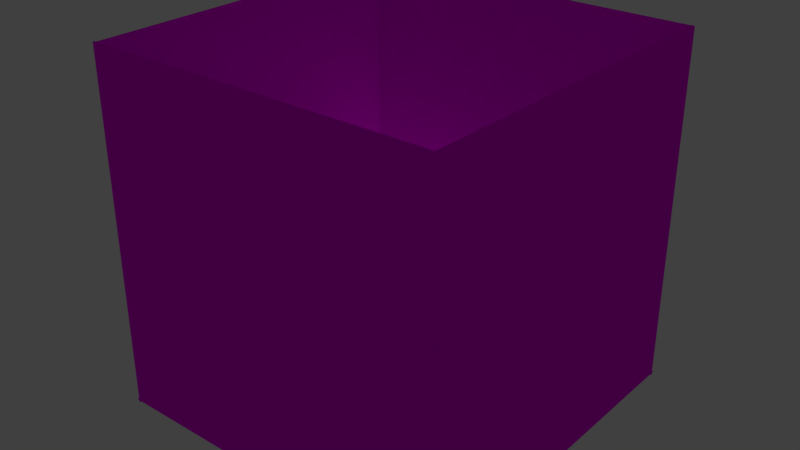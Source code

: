 # Source: mesh.blend  (saved by Blender 2.83.19; exported with 4.5.12 LTS)
import bpy
from mathutils import Matrix  # noqa: F401  (used for matrix-valued properties, if any)

bpy.ops.wm.read_factory_settings(use_empty=True)
scene = bpy.context.scene
scene.name = 'Scene'

# ---- collections
col_collection_1 = bpy.data.collections.new('Collection 1'); scene.collection.children.link(col_collection_1)

# ---- images (referenced by path relative to the original .blend; pixels are not part of the script)
import os
ASSET_DIR = os.environ.get("B2B_ASSET_DIR", "")  # directory of the original .blend (textures are referenced by path, not embedded)
HERE = os.path.dirname(os.path.abspath(__file__))  # packed textures are extracted next to this script under _unpacked/

def load_image(name, relpath, width, height, colorspace="sRGB"):
    """Load a texture the original file referenced (path relative to the .blend, or extracted next to this script)."""
    p = next((c for c in (os.path.join(HERE, relpath), os.path.join(ASSET_DIR, relpath)) if relpath and os.path.exists(c)), "")
    if p:
        img = bpy.data.images.load(p, check_existing=True)
        img.name = name
    else:  # same state as the original file: an image datablock whose file is absent (Cycles renders it pink)
        img = bpy.data.images.new(name, width, height)
        img.source = "FILE"
        img.filepath = "//" + (relpath or name)
    img.colorspace_settings.name = colorspace
    return img
img_hightech_png = load_image('hightech.png', 'hightech.png', 1024, 1024, 'sRGB')
img_mesh_png = load_image('mesh.png', 'mesh.png', 1024, 1024, 'sRGB')
img_floor_png = load_image('floor.png', 'floor.png', 1024, 1024, 'sRGB')

# ---- materials (node trees are filled in below, after node groups)
mat_othermaterial = bpy.data.materials.new('OtherMaterial')
mat_othermaterial.alpha_threshold = 0.0
mat_othermaterial.use_transparent_shadow = False
mat_othermaterial.roughness = 0.5
mat_material_001 = bpy.data.materials.new('Material.001')
mat_material_001.alpha_threshold = 0.0
mat_material_001.use_transparent_shadow = False
mat_material_001.preview_render_type = 'CUBE'
mat_material_001.roughness = 0.5
mat_floormat = bpy.data.materials.new('FloorMat')
mat_floormat.alpha_threshold = 0.0
mat_floormat.use_transparent_shadow = False
mat_floormat.preview_render_type = 'CUBE'
mat_floormat.roughness = 0.5
mat_floormat.specular_intensity = 0.0

# ---- material node trees
mat_othermaterial.use_nodes = True; mat_othermaterial.node_tree.nodes.clear()
_N = mat_othermaterial.node_tree.nodes; _L = mat_othermaterial.node_tree.links
n0 = _N.new('ShaderNodeOutputMaterial'); n0.name = 'Material Output'; n0.location = (300, 300)
n1 = _N.new('ShaderNodeBsdfPrincipled'); n1.name = 'Principled BSDF'; n1.location = (10, 300)
n1.distribution = 'GGX'
n1.subsurface_method = 'BURLEY'
n1.inputs[3].default_value = 1.45
n1.inputs[13].default_value = 0.0
n1.inputs[27].default_value = (0.0, 0.0, 0.0, 1.0)
n1.inputs[28].default_value = 1.0
n2 = _N.new('ShaderNodeTexImage'); n2.name = 'Image Texture'; n2.location = (-280, 280)
n2.image = img_hightech_png
_L.new(n1.outputs[0], n0.inputs[0])
_L.new(n2.outputs[0], n1.inputs[0])
n0.is_active_output = True
mat_material_001.use_nodes = True; mat_material_001.node_tree.nodes.clear()
_N = mat_material_001.node_tree.nodes; _L = mat_material_001.node_tree.links
n0 = _N.new('ShaderNodeOutputMaterial'); n0.name = 'Material Output'; n0.location = (300, 300)
n1 = _N.new('ShaderNodeBsdfPrincipled'); n1.name = 'Principled BSDF'; n1.location = (10, 300)
n1.distribution = 'GGX'
n1.subsurface_method = 'BURLEY'
n1.inputs[3].default_value = 1.45
n1.inputs[13].default_value = 0.0
n1.inputs[27].default_value = (0.0, 0.0, 0.0, 1.0)
n1.inputs[28].default_value = 1.0
n2 = _N.new('ShaderNodeTexImage'); n2.name = 'Image Texture'; n2.location = (-280, 280)
n2.image = img_mesh_png
_L.new(n1.outputs[0], n0.inputs[0])
_L.new(n2.outputs[0], n1.inputs[0])
n0.is_active_output = True
mat_floormat.use_nodes = True; mat_floormat.node_tree.nodes.clear()
_N = mat_floormat.node_tree.nodes; _L = mat_floormat.node_tree.links
n0 = _N.new('ShaderNodeOutputMaterial'); n0.name = 'Material Output'; n0.location = (300, 300)
n1 = _N.new('ShaderNodeBsdfPrincipled'); n1.name = 'Principled BSDF'; n1.location = (10, 300)
n1.distribution = 'GGX'
n1.subsurface_method = 'BURLEY'
n1.inputs[3].default_value = 1.45
n1.inputs[13].default_value = 0.0
n1.inputs[27].default_value = (0.0, 0.0, 0.0, 1.0)
n1.inputs[28].default_value = 1.0
n2 = _N.new('ShaderNodeTexImage'); n2.name = 'Image Texture.001'; n2.location = (-280, 280)
n2.image = img_floor_png
_L.new(n1.outputs[0], n0.inputs[0])
_L.new(n2.outputs[0], n1.inputs[0])
n0.is_active_output = True

# ---- world
world_world = bpy.data.worlds.new('World'); scene.world = world_world
world_world.color = (0.05088, 0.05088, 0.05088)
world_world.use_sun_shadow = False
world_world.sun_shadow_jitter_overblur = 0.0
world_world.cycles.sampling_method = 'MANUAL'

# ---- lights
light_point_004 = bpy.data.lights.new('Point.004', 'POINT')
light_point_004.transmission_factor = 0.0
light_point_004.energy = 1000.0
light_point_004.shadow_buffer_clip_start = 0.5
light_point_004.shadow_soft_size = 0.1
light_point_004.shadow_maximum_resolution = 0.006
light_point_004.use_absolute_resolution = True
light_point_003 = bpy.data.lights.new('Point.003', 'POINT')
light_point_003.transmission_factor = 0.0
light_point_003.energy = 100.0
light_point_003.shadow_buffer_clip_start = 0.5
light_point_003.shadow_soft_size = 0.1
light_point_003.shadow_maximum_resolution = 0.006
light_point_003.use_absolute_resolution = True
light_point_002 = bpy.data.lights.new('Point.002', 'POINT')
light_point_002.transmission_factor = 0.0
light_point_002.energy = 100.0
light_point_002.shadow_buffer_clip_start = 0.5
light_point_002.shadow_soft_size = 0.1
light_point_002.shadow_maximum_resolution = 0.006
light_point_002.use_absolute_resolution = True
light_point_001 = bpy.data.lights.new('Point.001', 'POINT')
light_point_001.transmission_factor = 0.0
light_point_001.energy = 100.0
light_point_001.shadow_buffer_clip_start = 0.5
light_point_001.shadow_soft_size = 0.1
light_point_001.shadow_maximum_resolution = 0.006
light_point_001.use_absolute_resolution = True

# ---- meshes
me_cube_035 = bpy.data.meshes.new('Cube.035')
me_cube_035.from_pydata([(-1.051, -1.095, -1.164), (-1.051, -1.095, 15.89), (-1.051, 0.9192, -1.164), (-1.051, 0.9192, 15.89), (0.9633, -1.095, -1.164), (0.9633, -1.095, 15.89), (0.9633, 0.9192, -1.164), (0.9633, 0.9192, 15.89)], [], [(0, 1, 3, 2), (2, 3, 7, 6), (6, 7, 5, 4), (4, 5, 1, 0), (2, 6, 4, 0), (7, 3, 1, 5)])
_uv = me_cube_035.uv_layers.new(name='UVMap')
_uv.uv.foreach_set('vector', [1.431e-06, 4.16, 0.0, -3.16, 1.0, -3.16, 1.0, 4.16, 1.0, -3.147, 1.0, 4.147, 7.451e-07, 4.147, 0.0, -3.147, 1.0, -3.148, 1.0, 4.148, 0.0, 4.148, 5.96e-08, -3.148, -0.9904, 3.097, -0.9904, -2.097, -0.3771, -2.097, -0.3771, 3.097, 0.0001, 0.0001001, 0.9999, 9.998e-05, 0.9999, 0.9999, 9.998e-05, 0.9999, 0.9999, 0.9999, 9.998e-05, 0.9999, 0.0001, 9.998e-05, 0.9999, 9.998e-05])
me_cube_035.materials.append(mat_othermaterial)
me_cube_035.use_remesh_preserve_volume = False
me_cube_035.use_remesh_preserve_attributes = False
me_cube_035.use_mirror_vertex_groups = False
me_cube_035.update()
me_cube_034 = bpy.data.meshes.new('Cube.034')
me_cube_034.from_pydata([(-1.051, 0.1136, -1.164), (-1.051, 0.1136, 0.8505), (-1.051, 0.9192, -1.164), (-1.051, 0.9192, 0.8505), (2.172, 0.1136, -1.164), (2.172, 0.1136, 0.8505), (2.172, 0.9192, -1.164), (2.172, 0.9192, 0.8505)], [], [(0, 1, 3, 2), (2, 3, 7, 6), (6, 7, 5, 4), (4, 5, 1, 0), (2, 6, 4, 0), (7, 3, 1, 5)])
_uv = me_cube_034.uv_layers.new(name='UVMap')
_uv.uv.foreach_set('vector', [9.998e-05, 0.9999, 9.998e-05, 9.998e-05, 0.9999, 9.998e-05, 0.9999, 0.9999, 9.998e-05, 0.9999, 9.998e-05, 9.998e-05, 0.9999, 9.998e-05, 0.9999, 0.9999, 0.9999, 9.998e-05, 0.9999, 0.9999, 9.998e-05, 0.9999, 9.998e-05, 9.998e-05, 0.9999, 9.998e-05, 0.9999, 0.9999, 0.0001, 0.9999, 9.998e-05, 9.998e-05, 0.0001, 0.0001001, 0.9999, 9.998e-05, 0.9999, 0.9999, 9.998e-05, 0.9999, 0.9999, 0.9999, 9.998e-05, 0.9999, 0.0001, 9.998e-05, 0.9999, 9.998e-05])
me_cube_034.materials.append(mat_othermaterial)
me_cube_034.use_remesh_preserve_volume = False
me_cube_034.use_remesh_preserve_attributes = False
me_cube_034.use_mirror_vertex_groups = False
me_cube_034.update()
me_cube_033 = bpy.data.meshes.new('Cube.033')
me_cube_033.from_pydata([(-1.051, 0.1136, -1.164), (-1.051, 0.1136, 0.8505), (-1.051, 0.9192, -1.164), (-1.051, 0.9192, 0.8505), (2.172, 0.1136, -1.164), (2.172, 0.1136, 0.8505), (2.172, 0.9192, -1.164), (2.172, 0.9192, 0.8505)], [], [(0, 1, 3, 2), (2, 3, 7, 6), (6, 7, 5, 4), (4, 5, 1, 0), (2, 6, 4, 0), (7, 3, 1, 5)])
_uv = me_cube_033.uv_layers.new(name='UVMap')
_uv.uv.foreach_set('vector', [9.998e-05, 0.9999, 9.998e-05, 9.998e-05, 0.9999, 9.998e-05, 0.9999, 0.9999, 9.998e-05, 0.9999, 9.998e-05, 9.998e-05, 0.9999, 9.998e-05, 0.9999, 0.9999, 0.9999, 9.998e-05, 0.9999, 0.9999, 9.998e-05, 0.9999, 9.998e-05, 9.998e-05, 0.9999, 9.998e-05, 0.9999, 0.9999, 0.0001, 0.9999, 9.998e-05, 9.998e-05, 0.0001, 0.0001001, 0.9999, 9.998e-05, 0.9999, 0.9999, 9.998e-05, 0.9999, 0.9999, 0.9999, 9.998e-05, 0.9999, 0.0001, 9.998e-05, 0.9999, 9.998e-05])
me_cube_033.materials.append(mat_othermaterial)
me_cube_033.use_remesh_preserve_volume = False
me_cube_033.use_remesh_preserve_attributes = False
me_cube_033.use_mirror_vertex_groups = False
me_cube_033.update()
me_cube_032 = bpy.data.meshes.new('Cube.032')
me_cube_032.from_pydata([(-1.051, -1.095, -1.164), (-1.051, -1.095, 1.656), (-1.051, 0.9192, -1.164), (-1.051, 0.9192, 1.656), (0.9633, -1.095, -1.164), (0.9633, -1.095, 1.656), (0.9633, 0.9192, -1.164), (0.9633, 0.9192, 1.656)], [], [(0, 1, 3, 2), (2, 3, 7, 6), (6, 7, 5, 4), (4, 5, 1, 0), (2, 6, 4, 0), (7, 3, 1, 5)])
_uv = me_cube_032.uv_layers.new(name='UVMap')
_uv.uv.foreach_set('vector', [9.998e-05, 0.9999, 9.998e-05, 9.998e-05, 0.9999, 9.998e-05, 0.9999, 0.9999, 9.998e-05, 0.9999, 9.998e-05, 9.998e-05, 0.9999, 9.998e-05, 0.9999, 0.9999, 0.9999, 9.998e-05, 0.9999, 0.9999, 9.998e-05, 0.9999, 9.998e-05, 9.998e-05, 0.9999, 9.998e-05, 0.9999, 0.9999, 0.0001, 0.9999, 9.998e-05, 9.998e-05, 0.0001, 0.0001001, 0.9999, 9.998e-05, 0.9999, 0.9999, 9.998e-05, 0.9999, 0.9999, 0.9999, 9.998e-05, 0.9999, 0.0001, 9.998e-05, 0.9999, 9.998e-05])
me_cube_032.materials.append(mat_othermaterial)
me_cube_032.use_remesh_preserve_volume = False
me_cube_032.use_remesh_preserve_attributes = False
me_cube_032.use_mirror_vertex_groups = False
me_cube_032.update()
me_cube_031 = bpy.data.meshes.new('Cube.031')
me_cube_031.from_pydata([(-1.051, -1.095, -1.164), (-1.051, -1.095, 1.656), (-1.051, 0.9192, -1.164), (-1.051, 0.9192, 1.656), (0.9633, -1.095, -1.164), (0.9633, -1.095, 1.656), (0.9633, 0.9192, -1.164), (0.9633, 0.9192, 1.656)], [], [(0, 1, 3, 2), (2, 3, 7, 6), (6, 7, 5, 4), (4, 5, 1, 0), (2, 6, 4, 0), (7, 3, 1, 5)])
_uv = me_cube_031.uv_layers.new(name='UVMap')
_uv.uv.foreach_set('vector', [9.998e-05, 0.9999, 9.998e-05, 9.998e-05, 0.9999, 9.998e-05, 0.9999, 0.9999, 9.998e-05, 0.9999, 9.998e-05, 9.998e-05, 0.9999, 9.998e-05, 0.9999, 0.9999, 0.9999, 9.998e-05, 0.9999, 0.9999, 9.998e-05, 0.9999, 9.998e-05, 9.998e-05, 0.9999, 9.998e-05, 0.9999, 0.9999, 0.0001, 0.9999, 9.998e-05, 9.998e-05, 0.0001, 0.0001001, 0.9999, 9.998e-05, 0.9999, 0.9999, 9.998e-05, 0.9999, 0.9999, 0.9999, 9.998e-05, 0.9999, 0.0001, 9.998e-05, 0.9999, 9.998e-05])
me_cube_031.materials.append(mat_othermaterial)
me_cube_031.use_remesh_preserve_volume = False
me_cube_031.use_remesh_preserve_attributes = False
me_cube_031.use_mirror_vertex_groups = False
me_cube_031.update()
me_cube_030 = bpy.data.meshes.new('Cube.030')
me_cube_030.from_pydata([(-1.051, 0.1136, -1.164), (-1.051, 0.1136, 0.8505), (-1.051, 0.9192, -1.164), (-1.051, 0.9192, 0.8505), (2.172, 0.1136, -1.164), (2.172, 0.1136, 0.8505), (2.172, 0.9192, -1.164), (2.172, 0.9192, 0.8505)], [], [(0, 1, 3, 2), (2, 3, 7, 6), (6, 7, 5, 4), (4, 5, 1, 0), (2, 6, 4, 0), (7, 3, 1, 5)])
_uv = me_cube_030.uv_layers.new(name='UVMap')
_uv.uv.foreach_set('vector', [9.998e-05, 0.9999, 9.998e-05, 9.998e-05, 0.9999, 9.998e-05, 0.9999, 0.9999, 9.998e-05, 0.9999, 9.998e-05, 9.998e-05, 0.9999, 9.998e-05, 0.9999, 0.9999, 0.9999, 9.998e-05, 0.9999, 0.9999, 9.998e-05, 0.9999, 9.998e-05, 9.998e-05, 0.9999, 9.998e-05, 0.9999, 0.9999, 0.0001, 0.9999, 9.998e-05, 9.998e-05, 0.0001, 0.0001001, 0.9999, 9.998e-05, 0.9999, 0.9999, 9.998e-05, 0.9999, 0.9999, 0.9999, 9.998e-05, 0.9999, 0.0001, 9.998e-05, 0.9999, 9.998e-05])
me_cube_030.materials.append(mat_othermaterial)
me_cube_030.use_remesh_preserve_volume = False
me_cube_030.use_remesh_preserve_attributes = False
me_cube_030.use_mirror_vertex_groups = False
me_cube_030.update()
me_cube_029 = bpy.data.meshes.new('Cube.029')
me_cube_029.from_pydata([(-1.051, 0.1136, -1.164), (-1.051, 0.1136, 0.8505), (-1.051, 0.9192, -1.164), (-1.051, 0.9192, 0.8505), (2.172, 0.1136, -1.164), (2.172, 0.1136, 0.8505), (2.172, 0.9192, -1.164), (2.172, 0.9192, 0.8505)], [], [(0, 1, 3, 2), (2, 3, 7, 6), (6, 7, 5, 4), (4, 5, 1, 0), (2, 6, 4, 0), (7, 3, 1, 5)])
_uv = me_cube_029.uv_layers.new(name='UVMap')
_uv.uv.foreach_set('vector', [9.998e-05, 0.9999, 9.998e-05, 9.998e-05, 0.9999, 9.998e-05, 0.9999, 0.9999, 9.998e-05, 0.9999, 9.998e-05, 9.998e-05, 0.9999, 9.998e-05, 0.9999, 0.9999, 0.9999, 9.998e-05, 0.9999, 0.9999, 9.998e-05, 0.9999, 9.998e-05, 9.998e-05, 0.9999, 9.998e-05, 0.9999, 0.9999, 0.0001, 0.9999, 9.998e-05, 9.998e-05, 0.0001, 0.0001001, 0.9999, 9.998e-05, 0.9999, 0.9999, 9.998e-05, 0.9999, 0.9999, 0.9999, 9.998e-05, 0.9999, 0.0001, 9.998e-05, 0.9999, 9.998e-05])
me_cube_029.materials.append(mat_othermaterial)
me_cube_029.use_remesh_preserve_volume = False
me_cube_029.use_remesh_preserve_attributes = False
me_cube_029.use_mirror_vertex_groups = False
me_cube_029.update()
me_cube_028 = bpy.data.meshes.new('Cube.028')
me_cube_028.from_pydata([(-1.051, -1.095, -1.164), (-1.051, -1.095, 13.89), (-1.051, 0.9192, -1.164), (-1.051, 0.9192, 13.89), (0.9633, -1.095, -1.164), (0.9633, -1.095, 13.89), (0.9633, 0.9192, -1.164), (0.9633, 0.9192, 13.89)], [], [(0, 1, 3, 2), (2, 3, 7, 6), (6, 7, 5, 4), (4, 5, 1, 0), (2, 6, 4, 0), (7, 3, 1, 5)])
_uv = me_cube_028.uv_layers.new(name='UVMap')
_uv.uv.foreach_set('vector', [-2.014, 0.9899, -2.014, -6.74, -1.009, -6.74, -1.009, 0.9899, -1.009, 0.9899, -1.009, -6.74, -0.00425, -6.74, -0.004252, 0.9899, -0.004252, 0.9899, -0.00425, -6.74, 1.001, -6.74, 1.001, 0.9899, 1.001, 0.9899, 1.001, -6.74, 2.006, -6.74, 2.006, 0.9899, 0.0001, 0.0001001, 0.9999, 9.998e-05, 0.9999, 0.9999, 9.998e-05, 0.9999, 0.9999, 0.9999, 9.998e-05, 0.9999, 0.0001, 9.998e-05, 0.9999, 9.998e-05])
me_cube_028.materials.append(mat_othermaterial)
me_cube_028.use_remesh_preserve_volume = False
me_cube_028.use_remesh_preserve_attributes = False
me_cube_028.use_mirror_vertex_groups = False
me_cube_028.update()
me_cube_027 = bpy.data.meshes.new('Cube.027')
me_cube_027.from_pydata([(-0.8088, -0.2461, -0.9628), (-0.8088, -0.2461, 2.06), (-0.6904, 1.162, -0.9628), (-0.6904, 1.162, 2.06), (1.122, -1.02, -0.9628), (1.122, -1.02, 2.06), (1.204, 2.724, -0.9628), (1.204, 2.724, 2.06)], [], [(0, 1, 3, 2), (2, 3, 7, 6), (6, 7, 5, 4), (4, 5, 1, 0), (2, 6, 4, 0), (7, 3, 1, 5)])
_uv = me_cube_027.uv_layers.new(name='UVMap')
_uv.uv.foreach_set('vector', [9.998e-05, 0.9999, 9.998e-05, 9.998e-05, 0.9999, 9.998e-05, 0.9999, 0.9999, 9.998e-05, 0.9999, 9.998e-05, 9.998e-05, 0.9999, 9.998e-05, 0.9999, 0.9999, 0.9999, 9.998e-05, 0.9999, 0.9999, 9.998e-05, 0.9999, 9.998e-05, 9.998e-05, 0.9999, 9.998e-05, 0.9999, 0.9999, 0.0001, 0.9999, 9.998e-05, 9.998e-05, 0.0001, 0.0001001, 0.9999, 9.998e-05, 0.9999, 0.9999, 9.998e-05, 0.9999, 0.9999, 0.9999, 9.998e-05, 0.9999, 0.0001, 9.998e-05, 0.9999, 9.998e-05])
me_cube_027.materials.append(mat_othermaterial)
me_cube_027.use_remesh_preserve_volume = False
me_cube_027.use_remesh_preserve_attributes = False
me_cube_027.use_mirror_vertex_groups = False
me_cube_027.update()
me_cube_026 = bpy.data.meshes.new('Cube.026')
me_cube_026.from_pydata([(-0.8704, 0.02591, -1.133), (-0.8704, 0.02591, 1.889), (-0.921, 2.805, -1.133), (-0.921, 2.805, 1.889), (0.955, -0.9714, -1.133), (0.955, -0.9714, 1.889), (0.9877, 2.881, -1.133), (0.9877, 2.881, 1.889)], [], [(0, 1, 3, 2), (2, 3, 7, 6), (6, 7, 5, 4), (4, 5, 1, 0), (2, 6, 4, 0), (7, 3, 1, 5)])
_uv = me_cube_026.uv_layers.new(name='UVMap')
_uv.uv.foreach_set('vector', [9.998e-05, 0.9999, 9.998e-05, 9.998e-05, 0.9999, 9.998e-05, 0.9999, 0.9999, 9.998e-05, 0.9999, 9.998e-05, 9.998e-05, 0.9999, 9.998e-05, 0.9999, 0.9999, 0.9999, 9.998e-05, 0.9999, 0.9999, 9.998e-05, 0.9999, 9.998e-05, 9.998e-05, 0.9999, 9.998e-05, 0.9999, 0.9999, 0.0001, 0.9999, 9.998e-05, 9.998e-05, 0.0001, 0.0001001, 0.9999, 9.998e-05, 0.9999, 0.9999, 9.998e-05, 0.9999, 0.9999, 0.9999, 9.998e-05, 0.9999, 0.0001, 9.998e-05, 0.9999, 9.998e-05])
me_cube_026.materials.append(mat_othermaterial)
me_cube_026.use_remesh_preserve_volume = False
me_cube_026.use_remesh_preserve_attributes = False
me_cube_026.use_mirror_vertex_groups = False
me_cube_026.update()
me_cube_025 = bpy.data.meshes.new('Cube.025')
me_cube_025.from_pydata([(-0.8691, -0.006683, -1.084), (-0.8691, -0.006681, 1.938), (-0.8691, 2.827, -1.084), (-0.8691, 2.827, 1.938), (1.02, -0.9512, -1.084), (1.02, -0.9512, 1.938), (1.02, 2.827, -1.084), (1.02, 2.827, 1.938)], [], [(0, 1, 3, 2), (2, 3, 7, 6), (6, 7, 5, 4), (4, 5, 1, 0), (2, 6, 4, 0), (7, 3, 1, 5)])
_uv = me_cube_025.uv_layers.new(name='UVMap')
_uv.uv.foreach_set('vector', [9.998e-05, 0.9999, 9.998e-05, 9.998e-05, 0.9999, 9.998e-05, 0.9999, 0.9999, 9.998e-05, 0.9999, 9.998e-05, 9.998e-05, 0.9999, 9.998e-05, 0.9999, 0.9999, 0.9999, 9.998e-05, 0.9999, 0.9999, 9.998e-05, 0.9999, 9.998e-05, 9.998e-05, 0.9999, 9.998e-05, 0.9999, 0.9999, 0.0001, 0.9999, 9.998e-05, 9.998e-05, 0.0001, 0.0001001, 0.9999, 9.998e-05, 0.9999, 0.9999, 9.998e-05, 0.9999, 0.9999, 0.9999, 9.998e-05, 0.9999, 0.0001, 9.998e-05, 0.9999, 9.998e-05])
me_cube_025.materials.append(mat_material_001)
me_cube_025.use_remesh_preserve_volume = False
me_cube_025.use_remesh_preserve_attributes = False
me_cube_025.use_mirror_vertex_groups = False
me_cube_025.update()
me_cube_024 = bpy.data.meshes.new('Cube.024')
me_cube_024.from_pydata([(-5.96e-07, -4.768e-07, 5.96e-08), (-5.96e-07, -4.768e-07, 4.104), (-5.96e-07, 4.104, 5.96e-08), (-5.96e-07, 4.104, 4.104), (1.231, -4.768e-07, 5.96e-08), (1.231, -4.768e-07, 4.104), (1.231, 4.104, 5.96e-08), (1.231, 4.104, 4.104)], [], [(0, 1, 3, 2), (2, 3, 7, 6), (6, 7, 5, 4), (4, 5, 1, 0), (2, 6, 4, 0), (7, 3, 1, 5)])
_uv = me_cube_024.uv_layers.new(name='UVMap')
_uv.uv.foreach_set('vector', [9.998e-05, 0.9999, 9.998e-05, 9.998e-05, 0.9999, 9.998e-05, 0.9999, 0.9999, 9.998e-05, 0.9999, 9.998e-05, 9.998e-05, 0.9999, 9.998e-05, 0.9999, 0.9999, 0.9999, 9.998e-05, 0.9999, 0.9999, 9.998e-05, 0.9999, 9.998e-05, 9.998e-05, 0.9999, 9.998e-05, 0.9999, 0.9999, 0.0001, 0.9999, 9.998e-05, 9.998e-05, 0.0001, 0.0001001, 0.9999, 9.998e-05, 0.9999, 0.9999, 9.998e-05, 0.9999, 0.9999, 0.9999, 9.998e-05, 0.9999, 0.0001, 9.998e-05, 0.9999, 9.998e-05])
me_cube_024.materials.append(mat_material_001)
me_cube_024.use_remesh_preserve_volume = False
me_cube_024.use_remesh_preserve_attributes = False
me_cube_024.use_mirror_vertex_groups = False
me_cube_024.update()
me_cube_023 = bpy.data.meshes.new('Cube.023')
me_cube_023.from_pydata([(-1.0, -1.0, -1.0), (-1.0, -1.0, 1.0), (-1.0, 1.0, -1.0), (-1.0, 1.0, 1.0), (1.0, -1.0, -1.0), (1.0, -1.0, 1.0), (1.0, 1.0, -1.0), (1.0, 1.0, 1.0)], [], [(0, 1, 3, 2), (2, 3, 7, 6), (6, 7, 5, 4), (4, 5, 1, 0), (2, 6, 4, 0), (7, 3, 1, 5)])
_uv = me_cube_023.uv_layers.new(name='UVMap')
_uv.uv.foreach_set('vector', [9.998e-05, 0.9999, 9.998e-05, 9.998e-05, 0.9999, 9.998e-05, 0.9999, 0.9999, 9.998e-05, 0.9999, 9.998e-05, 9.998e-05, 0.9999, 9.998e-05, 0.9999, 0.9999, 0.9999, 9.998e-05, 0.9999, 0.9999, 9.998e-05, 0.9999, 9.998e-05, 9.998e-05, 0.9999, 9.998e-05, 0.9999, 0.9999, 0.0001, 0.9999, 9.998e-05, 9.998e-05, 0.0001, 0.0001001, 0.9999, 9.998e-05, 0.9999, 0.9999, 9.998e-05, 0.9999, 0.9999, 0.9999, 9.998e-05, 0.9999, 0.0001, 9.998e-05, 0.9999, 9.998e-05])
me_cube_023.materials.append(mat_material_001)
me_cube_023.use_remesh_preserve_volume = False
me_cube_023.use_remesh_preserve_attributes = False
me_cube_023.use_mirror_vertex_groups = False
me_cube_023.update()
me_cube_019 = bpy.data.meshes.new('Cube.019')
me_cube_019.from_pydata([(-1.0, -1.0, -1.0), (-1.0, -1.0, 1.0), (-1.0, 1.0, -1.0), (-1.0, 1.0, 1.0), (1.0, -1.0, -1.0), (1.0, -1.0, 1.0), (1.0, 1.0, -1.0), (1.0, 1.0, 1.0)], [], [(0, 1, 3, 2), (2, 3, 7, 6), (6, 7, 5, 4), (4, 5, 1, 0), (2, 6, 4, 0), (7, 3, 1, 5)])
_uv = me_cube_019.uv_layers.new(name='UVMap')
_uv.uv.foreach_set('vector', [9.998e-05, 0.9999, 9.998e-05, 9.998e-05, 0.9999, 9.998e-05, 0.9999, 0.9999, 9.998e-05, 0.9999, 9.998e-05, 9.998e-05, 0.9999, 9.998e-05, 0.9999, 0.9999, 0.9999, 9.998e-05, 0.9999, 0.9999, 9.998e-05, 0.9999, 9.998e-05, 9.998e-05, 0.9999, 9.998e-05, 0.9999, 0.9999, 0.0001, 0.9999, 9.998e-05, 9.998e-05, 0.0001, 0.0001001, 0.9999, 9.998e-05, 0.9999, 0.9999, 9.998e-05, 0.9999, 0.9999, 0.9999, 9.998e-05, 0.9999, 0.0001, 9.998e-05, 0.9999, 9.998e-05])
me_cube_019.materials.append(mat_material_001)
me_cube_019.use_remesh_preserve_volume = False
me_cube_019.use_remesh_preserve_attributes = False
me_cube_019.use_mirror_vertex_groups = False
me_cube_019.update()
me_cube_018 = bpy.data.meshes.new('Cube.018')
me_cube_018.from_pydata([(-1.0, -1.0, -1.0), (-1.0, -1.0, 1.0), (-1.0, 1.0, -1.0), (-1.0, 1.0, 1.0), (1.0, -1.0, -1.0), (1.0, -1.0, 1.0), (1.0, 1.0, -1.0), (1.0, 1.0, 1.0)], [], [(0, 1, 3, 2), (2, 3, 7, 6), (6, 7, 5, 4), (4, 5, 1, 0), (2, 6, 4, 0), (7, 3, 1, 5)])
_uv = me_cube_018.uv_layers.new(name='UVMap')
_uv.uv.foreach_set('vector', [9.998e-05, 0.9999, 9.998e-05, 9.998e-05, 0.9999, 9.998e-05, 0.9999, 0.9999, 9.998e-05, 0.9999, 9.998e-05, 9.998e-05, 0.9999, 9.998e-05, 0.9999, 0.9999, 0.9999, 9.998e-05, 0.9999, 0.9999, 9.998e-05, 0.9999, 9.998e-05, 9.998e-05, 0.9999, 9.998e-05, 0.9999, 0.9999, 0.0001, 0.9999, 9.998e-05, 9.998e-05, 0.0001, 0.0001001, 0.9999, 9.998e-05, 0.9999, 0.9999, 9.998e-05, 0.9999, 0.9999, 0.9999, 9.998e-05, 0.9999, 0.0001, 9.998e-05, 0.9999, 9.998e-05])
me_cube_018.materials.append(mat_material_001)
me_cube_018.use_remesh_preserve_volume = False
me_cube_018.use_remesh_preserve_attributes = False
me_cube_018.use_mirror_vertex_groups = False
me_cube_018.update()
me_cube_022 = bpy.data.meshes.new('Cube.022')
me_cube_022.from_pydata([(-0.9142, 0.005075, -1.115), (-0.9142, 0.005075, 1.907), (-0.9142, 2.839, -1.115), (-0.9142, 2.839, 1.907), (0.9749, -0.9395, -1.115), (0.9749, -0.9395, 1.907), (0.9749, 2.839, -1.115), (0.9749, 2.839, 1.907)], [], [(0, 1, 3, 2), (2, 3, 7, 6), (6, 7, 5, 4), (4, 5, 1, 0), (2, 6, 4, 0), (7, 3, 1, 5)])
_uv = me_cube_022.uv_layers.new(name='UVMap')
_uv.uv.foreach_set('vector', [9.998e-05, 0.9999, 9.998e-05, 9.998e-05, 0.9999, 9.998e-05, 0.9999, 0.9999, 9.998e-05, 0.9999, 9.998e-05, 9.998e-05, 0.9999, 9.998e-05, 0.9999, 0.9999, 0.9999, 9.998e-05, 0.9999, 0.9999, 9.998e-05, 0.9999, 9.998e-05, 9.998e-05, 0.9999, 9.998e-05, 0.9999, 0.9999, 0.0001, 0.9999, 9.998e-05, 9.998e-05, 0.0001, 0.0001001, 0.9999, 9.998e-05, 0.9999, 0.9999, 9.998e-05, 0.9999, 0.9999, 0.9999, 9.998e-05, 0.9999, 0.0001, 9.998e-05, 0.9999, 9.998e-05])
me_cube_022.materials.append(mat_material_001)
me_cube_022.use_remesh_preserve_volume = False
me_cube_022.use_remesh_preserve_attributes = False
me_cube_022.use_mirror_vertex_groups = False
me_cube_022.update()
me_cube_021 = bpy.data.meshes.new('Cube.021')
me_cube_021.from_pydata([(-0.8182, -0.1678, -0.9628), (-0.8182, -0.1678, 2.06), (-0.6904, 1.162, -0.9628), (-0.6904, 1.162, 2.06), (1.112, -1.024, -0.9628), (1.112, -1.024, 2.06), (1.204, 2.724, -0.9628), (1.204, 2.724, 2.06)], [], [(0, 1, 3, 2), (2, 3, 7, 6), (6, 7, 5, 4), (4, 5, 1, 0), (2, 6, 4, 0), (7, 3, 1, 5)])
_uv = me_cube_021.uv_layers.new(name='UVMap')
_uv.uv.foreach_set('vector', [9.998e-05, 0.9999, 9.998e-05, 9.998e-05, 0.9999, 9.998e-05, 0.9999, 0.9999, 9.998e-05, 0.9999, 9.998e-05, 9.998e-05, 0.9999, 9.998e-05, 0.9999, 0.9999, 0.9999, 9.998e-05, 0.9999, 0.9999, 9.998e-05, 0.9999, 9.998e-05, 9.998e-05, 0.9999, 9.998e-05, 0.9999, 0.9999, 0.0001, 0.9999, 9.998e-05, 9.998e-05, 0.0001, 0.0001001, 0.9999, 9.998e-05, 0.9999, 0.9999, 9.998e-05, 0.9999, 0.9999, 0.9999, 9.998e-05, 0.9999, 0.0001, 9.998e-05, 0.9999, 9.998e-05])
me_cube_021.materials.append(mat_material_001)
me_cube_021.use_remesh_preserve_volume = False
me_cube_021.use_remesh_preserve_attributes = False
me_cube_021.use_mirror_vertex_groups = False
me_cube_021.update()
me_cube_020 = bpy.data.meshes.new('Cube.020')
me_cube_020.from_pydata([(-0.8182, -0.1678, -0.9628), (-0.8182, -0.1678, 2.06), (-0.6904, 1.162, -0.9628), (-0.6904, 1.162, 2.06), (1.112, -1.024, -0.9628), (1.112, -1.024, 2.06), (1.204, 2.724, -0.9628), (1.204, 2.724, 2.06)], [], [(0, 1, 3, 2), (2, 3, 7, 6), (6, 7, 5, 4), (4, 5, 1, 0), (2, 6, 4, 0), (7, 3, 1, 5)])
_uv = me_cube_020.uv_layers.new(name='UVMap')
_uv.uv.foreach_set('vector', [9.998e-05, 0.9999, 9.998e-05, 9.998e-05, 0.9999, 9.998e-05, 0.9999, 0.9999, 9.998e-05, 0.9999, 9.998e-05, 9.998e-05, 0.9999, 9.998e-05, 0.9999, 0.9999, 0.9999, 9.998e-05, 0.9999, 0.9999, 9.998e-05, 0.9999, 9.998e-05, 9.998e-05, 0.9999, 9.998e-05, 0.9999, 0.9999, 0.0001, 0.9999, 9.998e-05, 9.998e-05, 0.0001, 0.0001001, 0.9999, 9.998e-05, 0.9999, 0.9999, 9.998e-05, 0.9999, 0.9999, 0.9999, 9.998e-05, 0.9999, 0.0001, 9.998e-05, 0.9999, 9.998e-05])
me_cube_020.materials.append(mat_material_001)
me_cube_020.use_remesh_preserve_volume = False
me_cube_020.use_remesh_preserve_attributes = False
me_cube_020.use_mirror_vertex_groups = False
me_cube_020.update()
me_cube_000 = bpy.data.meshes.new('Cube.000')
me_cube_000.from_pydata([(-0.9142, 0.005075, -1.115), (-0.9142, 0.005075, 1.907), (-0.9142, 2.839, -1.115), (-0.9142, 2.839, 1.907), (0.9749, -0.9395, -1.115), (0.9749, -0.9395, 1.907), (0.9749, 2.839, -1.115), (0.9749, 2.839, 1.907)], [], [(0, 1, 3, 2), (2, 3, 7, 6), (6, 7, 5, 4), (4, 5, 1, 0), (2, 6, 4, 0), (7, 3, 1, 5)])
_uv = me_cube_000.uv_layers.new(name='UVMap')
_uv.uv.foreach_set('vector', [9.998e-05, 0.9999, 9.998e-05, 9.998e-05, 0.9999, 9.998e-05, 0.9999, 0.9999, 9.998e-05, 0.9999, 9.998e-05, 9.998e-05, 0.9999, 9.998e-05, 0.9999, 0.9999, 0.9999, 9.998e-05, 0.9999, 0.9999, 9.998e-05, 0.9999, 9.998e-05, 9.998e-05, 0.9999, 9.998e-05, 0.9999, 0.9999, 0.0001, 0.9999, 9.998e-05, 9.998e-05, 0.0001, 0.0001001, 0.9999, 9.998e-05, 0.9999, 0.9999, 9.998e-05, 0.9999, 0.9999, 0.9999, 9.998e-05, 0.9999, 0.0001, 9.998e-05, 0.9999, 9.998e-05])
me_cube_000.materials.append(mat_material_001)
me_cube_000.use_remesh_preserve_volume = False
me_cube_000.use_remesh_preserve_attributes = False
me_cube_000.use_mirror_vertex_groups = False
me_cube_000.update()
me_cube_017 = bpy.data.meshes.new('Cube.017')
me_cube_017.from_pydata([(-1.0, -1.0, -1.0), (-1.0, -1.0, 0.09705), (-1.0, 1.0, -1.0), (-1.0, 1.0, 0.09705), (1.0, -1.0, -1.0), (1.0, -1.0, -0.5383), (1.0, 1.0, -1.0), (1.0, 1.0, -0.5383)], [], [(0, 1, 3, 2), (2, 3, 7, 6), (6, 7, 5, 4), (4, 5, 1, 0), (2, 6, 4, 0), (7, 3, 1, 5)])
_uv = me_cube_017.uv_layers.new(name='UVMap')
_uv.uv.foreach_set('vector', [9.998e-05, 0.9999, 9.998e-05, 9.998e-05, 0.9999, 9.998e-05, 0.9999, 0.9999, 9.998e-05, 0.9999, 9.998e-05, 9.998e-05, 0.9999, 9.998e-05, 0.9999, 0.9999, 0.9999, 9.998e-05, 0.9999, 0.9999, 9.998e-05, 0.9999, 9.998e-05, 9.998e-05, 0.9999, 9.998e-05, 0.9999, 0.9999, 0.0001, 0.9999, 9.998e-05, 9.998e-05, 0.0001, 0.0001001, 0.9999, 9.998e-05, 0.9999, 0.9999, 9.998e-05, 0.9999, 0.9999, 0.9999, 9.998e-05, 0.9999, 0.0001, 9.998e-05, 0.9999, 9.998e-05])
me_cube_017.materials.append(mat_material_001)
me_cube_017.use_remesh_preserve_volume = False
me_cube_017.use_remesh_preserve_attributes = False
me_cube_017.use_mirror_vertex_groups = False
me_cube_017.update()
me_cube_016 = bpy.data.meshes.new('Cube.016')
me_cube_016.from_pydata([(-1.0, -1.0, -1.0), (-1.0, -1.0, 1.0), (-1.0, 1.0, -1.0), (-1.0, 1.0, 1.0), (1.0, -1.0, -1.0), (1.0, -1.0, 1.0), (1.0, 1.0, -1.0), (1.0, 1.0, 1.0)], [], [(0, 1, 3, 2), (2, 3, 7, 6), (6, 7, 5, 4), (4, 5, 1, 0), (2, 6, 4, 0), (7, 3, 1, 5)])
_uv = me_cube_016.uv_layers.new(name='UVMap')
_uv.uv.foreach_set('vector', [9.998e-05, 0.9999, 9.998e-05, 9.998e-05, 0.9999, 9.998e-05, 0.9999, 0.9999, 9.998e-05, 0.9999, 9.998e-05, 9.998e-05, 0.9999, 9.998e-05, 0.9999, 0.9999, 0.9999, 9.998e-05, 0.9999, 0.9999, 9.998e-05, 0.9999, 9.998e-05, 9.998e-05, 0.9999, 9.998e-05, 0.9999, 0.9999, 0.0001, 0.9999, 9.998e-05, 9.998e-05, 0.0001, 0.0001001, 0.9999, 9.998e-05, 0.9999, 0.9999, 9.998e-05, 0.9999, 0.9999, 0.9999, 9.998e-05, 0.9999, 0.0001, 9.998e-05, 0.9999, 9.998e-05])
me_cube_016.materials.append(mat_material_001)
me_cube_016.use_remesh_preserve_volume = False
me_cube_016.use_remesh_preserve_attributes = False
me_cube_016.use_mirror_vertex_groups = False
me_cube_016.update()
me_cube_015 = bpy.data.meshes.new('Cube.015')
me_cube_015.from_pydata([(-1.0, -1.0, -1.0), (-1.0, -1.0, 1.0), (-1.0, 1.0, -1.0), (-1.0, 1.0, 1.0), (1.0, -1.0, -1.0), (1.0, -1.0, 1.0), (1.0, 1.0, -1.0), (1.0, 1.0, 1.0)], [], [(0, 1, 3, 2), (2, 3, 7, 6), (6, 7, 5, 4), (4, 5, 1, 0), (2, 6, 4, 0), (7, 3, 1, 5)])
_uv = me_cube_015.uv_layers.new(name='UVMap')
_uv.uv.foreach_set('vector', [9.998e-05, 0.9999, 9.998e-05, 9.998e-05, 0.9999, 9.998e-05, 0.9999, 0.9999, 9.998e-05, 0.9999, 9.998e-05, 9.998e-05, 0.9999, 9.998e-05, 0.9999, 0.9999, 0.9999, 9.998e-05, 0.9999, 0.9999, 9.998e-05, 0.9999, 9.998e-05, 9.998e-05, 0.9999, 9.998e-05, 0.9999, 0.9999, 0.0001, 0.9999, 9.998e-05, 9.998e-05, 0.0001, 0.0001001, 0.9999, 9.998e-05, 0.9999, 0.9999, 9.998e-05, 0.9999, 0.9999, 0.9999, 9.998e-05, 0.9999, 0.0001, 9.998e-05, 0.9999, 9.998e-05])
me_cube_015.materials.append(mat_material_001)
me_cube_015.use_remesh_preserve_volume = False
me_cube_015.use_remesh_preserve_attributes = False
me_cube_015.use_mirror_vertex_groups = False
me_cube_015.update()
me_cube_014 = bpy.data.meshes.new('Cube.014')
me_cube_014.from_pydata([(-1.0, -1.0, -1.0), (-1.0, -1.0, 1.0), (-1.0, 1.0, -1.0), (-1.0, 1.0, 1.0), (1.0, -1.0, -1.0), (1.0, -1.0, 1.0), (1.0, 1.0, -1.0), (1.0, 1.0, 1.0)], [], [(0, 1, 3, 2), (2, 3, 7, 6), (6, 7, 5, 4), (4, 5, 1, 0), (2, 6, 4, 0), (7, 3, 1, 5)])
_uv = me_cube_014.uv_layers.new(name='UVMap')
_uv.uv.foreach_set('vector', [9.998e-05, 0.9999, 9.998e-05, 9.998e-05, 0.9999, 9.998e-05, 0.9999, 0.9999, 9.998e-05, 0.9999, 9.998e-05, 9.998e-05, 0.9999, 9.998e-05, 0.9999, 0.9999, 0.9999, 9.998e-05, 0.9999, 0.9999, 9.998e-05, 0.9999, 9.998e-05, 9.998e-05, 0.9999, 9.998e-05, 0.9999, 0.9999, 0.0001, 0.9999, 9.998e-05, 9.998e-05, 0.0001, 0.0001001, 0.9999, 9.998e-05, 0.9999, 0.9999, 9.998e-05, 0.9999, 0.9999, 0.9999, 9.998e-05, 0.9999, 0.0001, 9.998e-05, 0.9999, 9.998e-05])
me_cube_014.materials.append(mat_material_001)
me_cube_014.use_remesh_preserve_volume = False
me_cube_014.use_remesh_preserve_attributes = False
me_cube_014.use_mirror_vertex_groups = False
me_cube_014.update()
me_cube_013 = bpy.data.meshes.new('Cube.013')
me_cube_013.from_pydata([(-1.0, -1.0, -1.0), (-1.0, -1.0, 1.0), (-1.0, 1.0, -1.0), (-1.0, 1.0, 1.0), (1.0, -1.0, -1.0), (1.0, -1.0, 1.0), (1.0, 1.0, -1.0), (1.0, 1.0, 1.0)], [], [(0, 1, 3, 2), (2, 3, 7, 6), (6, 7, 5, 4), (4, 5, 1, 0), (2, 6, 4, 0), (7, 3, 1, 5)])
_uv = me_cube_013.uv_layers.new(name='UVMap')
_uv.uv.foreach_set('vector', [9.998e-05, 0.9999, 9.998e-05, 9.998e-05, 0.9999, 9.998e-05, 0.9999, 0.9999, 9.998e-05, 0.9999, 9.998e-05, 9.998e-05, 0.9999, 9.998e-05, 0.9999, 0.9999, 0.9999, 9.998e-05, 0.9999, 0.9999, 9.998e-05, 0.9999, 9.998e-05, 9.998e-05, 0.9999, 9.998e-05, 0.9999, 0.9999, 0.0001, 0.9999, 9.998e-05, 9.998e-05, 0.0001, 0.0001001, 0.9999, 9.998e-05, 0.9999, 0.9999, 9.998e-05, 0.9999, 0.9999, 0.9999, 9.998e-05, 0.9999, 0.0001, 9.998e-05, 0.9999, 9.998e-05])
me_cube_013.materials.append(mat_material_001)
me_cube_013.use_remesh_preserve_volume = False
me_cube_013.use_remesh_preserve_attributes = False
me_cube_013.use_mirror_vertex_groups = False
me_cube_013.update()
me_cube_012 = bpy.data.meshes.new('Cube.012')
me_cube_012.from_pydata([(-1.0, -1.0, -1.0), (-1.0, -1.0, 0.09705), (-1.0, 1.0, -1.0), (-1.0, 1.0, 0.09705), (1.0, -1.0, -1.0), (1.0, -1.0, 0.09705), (1.0, 1.0, -1.0), (1.0, 1.0, 0.09705)], [], [(0, 1, 3, 2), (2, 3, 7, 6), (6, 7, 5, 4), (4, 5, 1, 0), (2, 6, 4, 0), (7, 3, 1, 5)])
_uv = me_cube_012.uv_layers.new(name='UVMap')
_uv.uv.foreach_set('vector', [9.998e-05, 0.9999, 9.998e-05, 9.998e-05, 0.9999, 9.998e-05, 0.9999, 0.9999, 9.998e-05, 0.9999, 9.998e-05, 9.998e-05, 0.9999, 9.998e-05, 0.9999, 0.9999, 0.9999, 9.998e-05, 0.9999, 0.9999, 9.998e-05, 0.9999, 9.998e-05, 9.998e-05, 0.9999, 9.998e-05, 0.9999, 0.9999, 0.0001, 0.9999, 9.998e-05, 9.998e-05, 0.0001, 0.0001001, 0.9999, 9.998e-05, 0.9999, 0.9999, 9.998e-05, 0.9999, 0.9999, 0.9999, 9.998e-05, 0.9999, 0.0001, 9.998e-05, 0.9999, 9.998e-05])
me_cube_012.materials.append(mat_material_001)
me_cube_012.use_remesh_preserve_volume = False
me_cube_012.use_remesh_preserve_attributes = False
me_cube_012.use_mirror_vertex_groups = False
me_cube_012.update()
me_cube_011 = bpy.data.meshes.new('Cube.011')
me_cube_011.from_pydata([(4.267, -8.765, -2.087), (4.267, -8.765, -0.08734), (-1.3, 0.7223, 3.568), (-1.3, 0.7223, 5.568), (5.992, -7.753, -2.087), (5.992, -7.753, -0.08734), (0.4252, 1.734, 3.568), (0.4252, 1.734, 5.568)], [], [(0, 1, 3, 2), (2, 3, 7, 6), (6, 7, 5, 4), (4, 5, 1, 0), (2, 6, 4, 0), (7, 3, 1, 5)])
_uv = me_cube_011.uv_layers.new(name='UVMap')
_uv.uv.foreach_set('vector', [9.998e-05, 0.9999, 9.998e-05, 9.998e-05, 0.9999, 9.998e-05, 0.9999, 0.9999, 9.998e-05, 0.9999, 9.998e-05, 9.998e-05, 0.9999, 9.998e-05, 0.9999, 0.9999, 0.9999, 9.998e-05, 0.9999, 0.9999, 9.998e-05, 0.9999, 9.998e-05, 9.998e-05, 0.9999, 9.998e-05, 0.9999, 0.9999, 0.0001, 0.9999, 9.998e-05, 9.998e-05, 0.0001, 0.0001001, 0.9999, 9.998e-05, 0.9999, 0.9999, 9.998e-05, 0.9999, 0.9999, 0.9999, 9.998e-05, 0.9999, 0.0001, 9.998e-05, 0.9999, 9.998e-05])
me_cube_011.materials.append(mat_material_001)
me_cube_011.use_remesh_preserve_volume = False
me_cube_011.use_remesh_preserve_attributes = False
me_cube_011.use_mirror_vertex_groups = False
me_cube_011.update()
me_cube_010 = bpy.data.meshes.new('Cube.010')
me_cube_010.from_pydata([(-1.051, -1.095, -1.164), (-1.051, -1.095, 0.8505), (-1.051, 0.9192, -1.164), (-1.051, 0.9192, 0.8505), (0.9633, -1.095, -1.164), (0.9633, -1.095, 0.8505), (0.9633, 0.9192, -1.164), (0.9633, 0.9192, 0.8505)], [], [(0, 1, 3, 2), (2, 3, 7, 6), (6, 7, 5, 4), (4, 5, 1, 0), (2, 6, 4, 0), (7, 3, 1, 5)])
_uv = me_cube_010.uv_layers.new(name='UVMap')
_uv.uv.foreach_set('vector', [9.998e-05, 0.9999, 9.998e-05, 9.998e-05, 0.9999, 9.998e-05, 0.9999, 0.9999, 9.998e-05, 0.9999, 9.998e-05, 9.998e-05, 0.9999, 9.998e-05, 0.9999, 0.9999, 0.9999, 9.998e-05, 0.9999, 0.9999, 9.998e-05, 0.9999, 9.998e-05, 9.998e-05, 0.9999, 9.998e-05, 0.9999, 0.9999, 0.0001, 0.9999, 9.998e-05, 9.998e-05, 0.0001, 0.0001001, 0.9999, 9.998e-05, 0.9999, 0.9999, 9.998e-05, 0.9999, 0.9999, 0.9999, 9.998e-05, 0.9999, 0.0001, 9.998e-05, 0.9999, 9.998e-05])
me_cube_010.materials.append(mat_othermaterial)
me_cube_010.use_remesh_preserve_volume = False
me_cube_010.use_remesh_preserve_attributes = False
me_cube_010.use_mirror_vertex_groups = False
me_cube_010.update()
me_cube_009 = bpy.data.meshes.new('Cube.009')
me_cube_009.from_pydata([(-0.4028, -1.007, -0.6042), (-0.4028, -1.007, 0.6042), (-0.4028, 1.007, -0.6042), (-0.4028, 1.007, 0.6042), (0.4028, -1.007, -0.6042), (0.4028, -1.007, 0.6042), (0.4028, 1.007, -0.6042), (0.4028, 1.007, 0.6042)], [], [(0, 1, 3, 2), (2, 3, 7, 6), (6, 7, 5, 4), (4, 5, 1, 0), (2, 6, 4, 0), (7, 3, 1, 5)])
_uv = me_cube_009.uv_layers.new(name='UVMap')
_uv.uv.foreach_set('vector', [9.998e-05, 0.9999, 9.998e-05, 9.998e-05, 0.9999, 9.998e-05, 0.9999, 0.9999, 9.998e-05, 0.9999, 9.998e-05, 9.998e-05, 0.9999, 9.998e-05, 0.9999, 0.9999, 0.9999, 9.998e-05, 0.9999, 0.9999, 9.998e-05, 0.9999, 9.998e-05, 9.998e-05, 0.9999, 9.998e-05, 0.9999, 0.9999, 0.0001, 0.9999, 9.998e-05, 9.998e-05, 0.0001, 0.0001001, 0.9999, 9.998e-05, 0.9999, 0.9999, 9.998e-05, 0.9999, 0.9999, 0.9999, 9.998e-05, 0.9999, 0.0001, 9.998e-05, 0.9999, 9.998e-05])
me_cube_009.materials.append(mat_othermaterial)
me_cube_009.use_remesh_preserve_volume = False
me_cube_009.use_remesh_preserve_attributes = False
me_cube_009.use_mirror_vertex_groups = False
me_cube_009.update()
me_cube_008 = bpy.data.meshes.new('Cube.008')
me_cube_008.from_pydata([(-1.0, -1.0, -1.0), (-1.0, -1.0, 1.0), (-1.0, 1.0, -1.0), (-1.0, 1.0, 1.0), (1.0, -1.0, -1.0), (1.0, -1.0, 1.0), (1.0, 1.0, -1.0), (1.0, 1.0, 1.0)], [], [(0, 1, 3, 2), (2, 3, 7, 6), (6, 7, 5, 4), (4, 5, 1, 0), (2, 6, 4, 0), (7, 3, 1, 5)])
_uv = me_cube_008.uv_layers.new(name='UVMap')
_uv.uv.foreach_set('vector', [9.998e-05, 0.9999, 9.998e-05, 9.998e-05, 0.9999, 9.998e-05, 0.9999, 0.9999, 9.998e-05, 0.9999, 9.998e-05, 9.998e-05, 0.9999, 9.998e-05, 0.9999, 0.9999, 0.9999, 9.998e-05, 0.9999, 0.9999, 9.998e-05, 0.9999, 9.998e-05, 9.998e-05, 0.9999, 9.998e-05, 0.9999, 0.9999, 0.0001, 0.9999, 9.998e-05, 9.998e-05, 0.0001, 0.0001001, 0.9999, 9.998e-05, 0.9999, 0.9999, 9.998e-05, 0.9999, 0.9999, 0.9999, 9.998e-05, 0.9999, 0.0001, 9.998e-05, 0.9999, 9.998e-05])
me_cube_008.materials.append(mat_material_001)
me_cube_008.use_remesh_preserve_volume = False
me_cube_008.use_remesh_preserve_attributes = False
me_cube_008.use_mirror_vertex_groups = False
me_cube_008.update()
me_cube_007 = bpy.data.meshes.new('Cube.007')
me_cube_007.from_pydata([(-1.0, -1.0, -3.177), (-1.0, -1.0, 1.0), (-1.0, 1.0, -3.177), (-1.0, 1.0, 1.0), (1.0, -1.0, -3.177), (1.0, -1.0, 1.0), (1.0, 1.0, -3.177), (1.0, 1.0, 1.0)], [], [(0, 1, 3, 2), (2, 3, 7, 6), (6, 7, 5, 4), (4, 5, 1, 0), (2, 6, 4, 0), (7, 3, 1, 5)])
me_cube_007.polygons.foreach_set('material_index', [0, 0, 1, 0, 0, 0])
_uv = me_cube_007.uv_layers.new(name='UVMap')
_uv.uv.foreach_set('vector', [9.998e-05, 0.9999, 9.998e-05, 9.998e-05, 0.9999, 9.998e-05, 0.9999, 0.9999, 9.998e-05, 0.9999, 9.998e-05, 9.998e-05, 0.9999, 9.998e-05, 0.9999, 0.9999, 0.9999, 9.998e-05, 0.9999, 0.9999, 9.998e-05, 0.9999, 9.998e-05, 9.998e-05, 0.9999, 9.998e-05, 0.9999, 0.9999, 0.0001, 0.9999, 9.998e-05, 9.998e-05, 0.0001, 0.0001001, 0.9999, 9.998e-05, 0.9999, 0.9999, 9.998e-05, 0.9999, 0.9999, 0.9999, 9.998e-05, 0.9999, 0.0001, 9.998e-05, 0.9999, 9.998e-05])
me_cube_007.materials.append(mat_material_001)
me_cube_007.materials.append(mat_othermaterial)
me_cube_007.use_remesh_preserve_volume = False
me_cube_007.use_remesh_preserve_attributes = False
me_cube_007.use_mirror_vertex_groups = False
me_cube_007.update()
me_cube_006 = bpy.data.meshes.new('Cube.006')
me_cube_006.from_pydata([(-0.9749, -1.009, -1.363), (-0.9749, -1.009, 0.9979), (-0.9749, 0.9747, -1.363), (-0.9749, 0.9747, 0.9979), (1.009, -1.009, -1.363), (1.009, -1.009, 0.9979), (1.009, 0.9747, -1.363), (1.009, 0.9747, 0.9979)], [], [(0, 1, 3, 2), (2, 3, 7, 6), (6, 7, 5, 4), (4, 5, 1, 0), (2, 6, 4, 0), (7, 3, 1, 5)])
_uv = me_cube_006.uv_layers.new(name='UVMap')
_uv.uv.foreach_set('vector', [9.998e-05, 0.9999, 9.998e-05, 9.998e-05, 0.9999, 9.998e-05, 0.9999, 0.9999, 9.998e-05, 0.9999, 9.998e-05, 9.998e-05, 0.9999, 9.998e-05, 0.9999, 0.9999, 0.9999, 9.998e-05, 0.9999, 0.9999, 9.998e-05, 0.9999, 9.998e-05, 9.998e-05, 0.9999, 9.998e-05, 0.9999, 0.9999, 0.0001, 0.9999, 9.998e-05, 9.998e-05, 0.0001, 0.0001001, 0.9999, 9.998e-05, 0.9999, 0.9999, 9.998e-05, 0.9999, 0.9999, 0.9999, 9.998e-05, 0.9999, 0.0001, 9.998e-05, 0.9999, 9.998e-05])
me_cube_006.materials.append(mat_material_001)
me_cube_006.use_remesh_preserve_volume = False
me_cube_006.use_remesh_preserve_attributes = False
me_cube_006.use_mirror_vertex_groups = False
me_cube_006.update()
me_cube_005 = bpy.data.meshes.new('Cube.005')
me_cube_005.from_pydata([(-1.0, -1.0, -1.0), (-1.0, -1.0, 1.0), (-1.0, 1.0, -1.0), (-1.0, 1.0, 1.0), (1.0, -1.0, -1.0), (1.0, -1.0, 1.0), (1.0, 1.0, -1.0), (1.0, 1.0, 1.0)], [], [(0, 1, 3, 2), (2, 3, 7, 6), (6, 7, 5, 4), (4, 5, 1, 0), (2, 6, 4, 0), (7, 3, 1, 5)])
_uv = me_cube_005.uv_layers.new(name='UVMap')
_uv.uv.foreach_set('vector', [9.998e-05, 0.9999, 9.998e-05, 9.998e-05, 0.9999, 9.998e-05, 0.9999, 0.9999, 9.998e-05, 0.9999, 9.998e-05, 9.998e-05, 0.9999, 9.998e-05, 0.9999, 0.9999, 0.9999, 9.998e-05, 0.9999, 0.9999, 9.998e-05, 0.9999, 9.998e-05, 9.998e-05, 0.9999, 9.998e-05, 0.9999, 0.9999, 0.0001, 0.9999, 9.998e-05, 9.998e-05, 0.0001, 0.0001001, 0.9999, 9.998e-05, 0.9999, 0.9999, 9.998e-05, 0.9999, 0.9999, 0.9999, 9.998e-05, 0.9999, 0.0001, 9.998e-05, 0.9999, 9.998e-05])
me_cube_005.materials.append(mat_material_001)
me_cube_005.use_remesh_preserve_volume = False
me_cube_005.use_remesh_preserve_attributes = False
me_cube_005.use_mirror_vertex_groups = False
me_cube_005.update()
me_cube_004 = bpy.data.meshes.new('Cube.004')
me_cube_004.from_pydata([(-1.0, -1.0, -1.0), (-1.0, -1.0, 1.0), (-1.0, 1.0, -1.0), (-1.0, 1.0, 1.0), (1.0, -1.0, -1.0), (1.0, -1.0, 1.0), (1.0, 1.0, -1.0), (1.0, 1.0, 1.0)], [], [(0, 1, 3, 2), (2, 3, 7, 6), (6, 7, 5, 4), (4, 5, 1, 0), (2, 6, 4, 0), (7, 3, 1, 5)])
_uv = me_cube_004.uv_layers.new(name='UVMap')
_uv.uv.foreach_set('vector', [9.998e-05, 0.9999, 9.998e-05, 9.998e-05, 0.9999, 9.998e-05, 0.9999, 0.9999, 9.998e-05, 0.9999, 9.998e-05, 9.998e-05, 0.9999, 9.998e-05, 0.9999, 0.9999, 0.9999, 9.998e-05, 0.9999, 0.9999, 9.998e-05, 0.9999, 9.998e-05, 9.998e-05, 0.9999, 9.998e-05, 0.9999, 0.9999, 0.0001, 0.9999, 9.998e-05, 9.998e-05, 0.0001, 0.0001001, 0.9999, 9.998e-05, 0.9999, 0.9999, 9.998e-05, 0.9999, 0.9999, 0.9999, 9.998e-05, 0.9999, 0.0001, 9.998e-05, 0.9999, 9.998e-05])
me_cube_004.materials.append(mat_material_001)
me_cube_004.use_remesh_preserve_volume = False
me_cube_004.use_remesh_preserve_attributes = False
me_cube_004.use_mirror_vertex_groups = False
me_cube_004.update()
me_cube_003 = bpy.data.meshes.new('Cube.003')
me_cube_003.from_pydata([(4.055, -9.092, -1.126), (4.055, -9.092, 1.126), (-1.542, 0.3979, -1.126), (-1.542, 0.3979, 1.126), (5.995, -7.948, -1.126), (5.995, -7.948, 1.126), (0.3979, 1.542, -1.126), (0.3979, 1.542, 1.126)], [], [(0, 1, 3, 2), (2, 3, 7, 6), (6, 7, 5, 4), (4, 5, 1, 0), (2, 6, 4, 0), (7, 3, 1, 5)])
_uv = me_cube_003.uv_layers.new(name='UVMap')
_uv.uv.foreach_set('vector', [9.998e-05, 0.9999, 9.998e-05, 9.998e-05, 0.9999, 9.998e-05, 0.9999, 0.9999, 9.998e-05, 0.9999, 9.998e-05, 9.998e-05, 0.9999, 9.998e-05, 0.9999, 0.9999, 0.9999, 9.998e-05, 0.9999, 0.9999, 9.998e-05, 0.9999, 9.998e-05, 9.998e-05, 0.9999, 9.998e-05, 0.9999, 0.9999, 0.0001, 0.9999, 9.998e-05, 9.998e-05, 0.0001, 0.0001001, 0.9999, 9.998e-05, 0.9999, 0.9999, 9.998e-05, 0.9999, 0.9999, 0.9999, 9.998e-05, 0.9999, 0.0001, 9.998e-05, 0.9999, 9.998e-05])
me_cube_003.materials.append(mat_othermaterial)
me_cube_003.use_remesh_preserve_volume = False
me_cube_003.use_remesh_preserve_attributes = False
me_cube_003.use_mirror_vertex_groups = False
me_cube_003.update()
me_cube_002 = bpy.data.meshes.new('Cube.002')
me_cube_002.from_pydata([(-1.051, -1.103, -1.164), (-1.051, -1.103, 0.8505), (-1.051, 0.911, -1.164), (-1.051, 0.911, 0.8505), (0.9633, -1.103, -1.164), (0.9633, -1.103, 0.8505), (0.9633, 0.911, -1.164), (0.9633, 0.911, 0.8505)], [], [(0, 1, 3, 2), (2, 3, 7, 6), (6, 7, 5, 4), (4, 5, 1, 0), (2, 6, 4, 0), (7, 3, 1, 5)])
_uv = me_cube_002.uv_layers.new(name='UVMap')
_uv.uv.foreach_set('vector', [9.998e-05, 0.9999, 9.998e-05, 9.998e-05, 0.9999, 9.998e-05, 0.9999, 0.9999, 9.998e-05, 0.9999, 9.998e-05, 9.998e-05, 0.9999, 9.998e-05, 0.9999, 0.9999, 0.9999, 9.998e-05, 0.9999, 0.9999, 9.998e-05, 0.9999, 9.998e-05, 9.998e-05, 0.9999, 9.998e-05, 0.9999, 0.9999, 0.0001, 0.9999, 9.998e-05, 9.998e-05, 0.0001, 0.0001001, 0.9999, 9.998e-05, 0.9999, 0.9999, 9.998e-05, 0.9999, 0.9999, 0.9999, 9.998e-05, 0.9999, 0.0001, 9.998e-05, 0.9999, 9.998e-05])
me_cube_002.materials.append(mat_othermaterial)
me_cube_002.use_remesh_preserve_volume = False
me_cube_002.use_remesh_preserve_attributes = False
me_cube_002.use_mirror_vertex_groups = False
me_cube_002.update()
me_cube_001 = bpy.data.meshes.new('Cube.001')
me_cube_001.from_pydata([(-0.9973, -2.5, 0.03667), (-0.9973, -2.5, 0.06667), (-0.9973, 1.0, 0.03667), (-0.9973, 1.0, 0.06667), (2.503, -2.5, 0.03667), (2.503, -2.5, 0.06667), (2.503, 1.0, 0.03667), (2.503, 1.0, 0.06667)], [], [(0, 1, 3, 2), (2, 3, 7, 6), (6, 7, 5, 4), (4, 5, 1, 0), (2, 6, 4, 0), (7, 3, 1, 5)])
_uv = me_cube_001.uv_layers.new(name='UVMap')
_uv.uv.foreach_set('vector', [0.5, 0.07199, 0.5, -0.03806, 2.124, -0.03806, 2.124, 0.07199, -1.079, 0.07047, -1.079, -0.03655, 0.5, -0.03655, 0.5, 0.07047, 0.5, 0.07047, 0.5, -0.03655, 2.079, -0.03654, 2.079, 0.07047, -1.124, 0.07199, -1.124, -0.03806, 0.5, -0.03806, 0.5, 0.07199, 1.807, 0.06431, 0.9357, 0.06431, 0.9357, -0.8071, 1.807, -0.8071, 4.5, -3.5, 4.5, 4.5, -3.5, 4.5, -3.5, -3.5])
me_cube_001.materials.append(mat_floormat)
me_cube_001.use_remesh_preserve_volume = False
me_cube_001.use_remesh_preserve_attributes = False
me_cube_001.use_mirror_vertex_groups = False
me_cube_001.update()
me_cube_036 = bpy.data.meshes.new('Cube.036')
me_cube_036.from_pydata([(-0.9973, -2.5, 0.03667), (-0.9973, -2.5, 0.06667), (-0.9973, 1.0, 0.03667), (-0.9973, 1.0, 0.06667), (2.503, -2.5, 0.03667), (2.503, -2.5, 0.06667), (2.503, 1.0, 0.03667), (2.503, 1.0, 0.06667)], [], [(0, 1, 3, 2), (2, 3, 7, 6), (6, 7, 5, 4), (4, 5, 1, 0), (2, 6, 4, 0), (7, 3, 1, 5)])
_uv = me_cube_036.uv_layers.new(name='UVMap')
_uv.uv.foreach_set('vector', [0.5, 0.07199, 0.5, -0.03806, 2.124, -0.03806, 2.124, 0.07199, -1.079, 0.07047, -1.079, -0.03655, 0.5, -0.03655, 0.5, 0.07047, 0.5, 0.07047, 0.5, -0.03655, 2.079, -0.03654, 2.079, 0.07047, -1.124, 0.07199, -1.124, -0.03806, 0.5, -0.03806, 0.5, 0.07199, 1.807, 0.06431, 0.9357, 0.06431, 0.9357, -0.8071, 1.807, -0.8071, 4.5, -3.5, 4.5, 4.5, -3.5, 4.5, -3.5, -3.5])
me_cube_036.materials.append(mat_floormat)
me_cube_036.use_remesh_preserve_volume = False
me_cube_036.use_remesh_preserve_attributes = False
me_cube_036.use_mirror_vertex_groups = False
me_cube_036.update()
me_cube_037 = bpy.data.meshes.new('Cube.037')
me_cube_037.from_pydata([(-0.9973, -2.5, 0.03667), (-0.9973, -2.5, 0.06667), (-0.9973, 1.0, 0.03667), (-0.9973, 1.0, 0.06667), (2.503, -2.5, 0.03667), (2.503, -2.5, 0.06667), (2.503, 1.0, 0.03667), (2.503, 1.0, 0.06667)], [], [(0, 1, 3, 2), (2, 3, 7, 6), (6, 7, 5, 4), (4, 5, 1, 0), (2, 6, 4, 0), (7, 3, 1, 5)])
_uv = me_cube_037.uv_layers.new(name='UVMap')
_uv.uv.foreach_set('vector', [0.5, 0.07199, 0.5, -0.03806, 2.124, -0.03806, 2.124, 0.07199, -1.079, 0.07047, -1.079, -0.03655, 0.5, -0.03655, 0.5, 0.07047, 0.5, 0.07047, 0.5, -0.03655, 2.079, -0.03654, 2.079, 0.07047, -1.124, 0.07199, -1.124, -0.03806, 0.5, -0.03806, 0.5, 0.07199, 1.807, 0.06431, 0.9357, 0.06431, 0.9357, -0.8071, 1.807, -0.8071, 4.5, -3.5, 4.5, 4.5, -3.5, 4.5, -3.5, -3.5])
me_cube_037.materials.append(mat_floormat)
me_cube_037.use_remesh_preserve_volume = False
me_cube_037.use_remesh_preserve_attributes = False
me_cube_037.use_mirror_vertex_groups = False
me_cube_037.update()
me_cube_038 = bpy.data.meshes.new('Cube.038')
me_cube_038.from_pydata([(-0.9973, -2.5, 0.03667), (-0.9973, -2.5, 0.06667), (-0.9973, 1.0, 0.03667), (-0.9973, 1.0, 0.06667), (2.503, -2.5, 0.03667), (2.503, -2.5, 0.06667), (2.503, 1.0, 0.03667), (2.503, 1.0, 0.06667)], [], [(0, 1, 3, 2), (2, 3, 7, 6), (6, 7, 5, 4), (4, 5, 1, 0), (2, 6, 4, 0), (7, 3, 1, 5)])
_uv = me_cube_038.uv_layers.new(name='UVMap')
_uv.uv.foreach_set('vector', [0.5, 0.07199, 0.5, -0.03806, 2.124, -0.03806, 2.124, 0.07199, -1.079, 0.07047, -1.079, -0.03655, 0.5, -0.03655, 0.5, 0.07047, 0.5, 0.07047, 0.5, -0.03655, 2.079, -0.03654, 2.079, 0.07047, -1.124, 0.07199, -1.124, -0.03806, 0.5, -0.03806, 0.5, 0.07199, 1.807, 0.06431, 0.9357, 0.06431, 0.9357, -0.8071, 1.807, -0.8071, 4.5, -3.5, 4.5, 4.5, -3.5, 4.5, -3.5, -3.5])
me_cube_038.materials.append(mat_floormat)
me_cube_038.use_remesh_preserve_volume = False
me_cube_038.use_remesh_preserve_attributes = False
me_cube_038.use_mirror_vertex_groups = False
me_cube_038.update()
me_cube_039 = bpy.data.meshes.new('Cube.039')
me_cube_039.from_pydata([(-0.9973, -2.5, 0.03667), (-0.9973, -2.5, 0.06667), (-0.9973, 1.0, 0.03667), (-0.9973, 1.0, 0.06667), (2.503, -2.5, 0.03667), (2.503, -2.5, 0.06667), (2.503, 1.0, 0.03667), (2.503, 1.0, 0.06667)], [], [(0, 1, 3, 2), (2, 3, 7, 6), (6, 7, 5, 4), (4, 5, 1, 0), (2, 6, 4, 0), (7, 3, 1, 5)])
_uv = me_cube_039.uv_layers.new(name='UVMap')
_uv.uv.foreach_set('vector', [0.5, 0.07199, 0.5, -0.03806, 2.124, -0.03806, 2.124, 0.07199, -1.079, 0.07047, -1.079, -0.03655, 0.5, -0.03655, 0.5, 0.07047, 0.5, 0.07047, 0.5, -0.03655, 2.079, -0.03654, 2.079, 0.07047, -1.124, 0.07199, -1.124, -0.03806, 0.5, -0.03806, 0.5, 0.07199, 1.807, 0.06431, 0.9357, 0.06431, 0.9357, -0.8071, 1.807, -0.8071, 4.5, -3.5, 4.5, 4.5, -3.5, 4.5, -3.5, -3.5])
me_cube_039.materials.append(mat_floormat)
me_cube_039.use_remesh_preserve_volume = False
me_cube_039.use_remesh_preserve_attributes = False
me_cube_039.use_mirror_vertex_groups = False
me_cube_039.update()
me_cube_040 = bpy.data.meshes.new('Cube.040')
me_cube_040.from_pydata([(-1.0, -1.0, -1.0), (-1.0, -1.0, 1.0), (-1.0, 1.0, -1.0), (-1.0, 1.0, 1.0), (1.0, -1.0, -1.0), (1.0, -1.0, 1.0), (1.0, 1.0, -1.0), (1.0, 1.0, 1.0)], [], [(0, 1, 3, 2), (2, 3, 7, 6), (6, 7, 5, 4), (4, 5, 1, 0), (2, 6, 4, 0), (7, 3, 1, 5)])
_uv = me_cube_040.uv_layers.new(name='UVMap')
_uv.uv.foreach_set('vector', [9.998e-05, 0.9999, 9.998e-05, 9.998e-05, 0.9999, 9.998e-05, 0.9999, 0.9999, 9.998e-05, 0.9999, 9.998e-05, 9.998e-05, 0.9999, 9.998e-05, 0.9999, 0.9999, 0.9999, 9.998e-05, 0.9999, 0.9999, 9.998e-05, 0.9999, 9.998e-05, 9.998e-05, 0.9999, 9.998e-05, 0.9999, 0.9999, 0.0001, 0.9999, 9.998e-05, 9.998e-05, 0.0001, 0.0001001, 0.9999, 9.998e-05, 0.9999, 0.9999, 9.998e-05, 0.9999, 0.9999, 0.9999, 9.998e-05, 0.9999, 0.0001, 9.998e-05, 0.9999, 9.998e-05])
me_cube_040.materials.append(mat_material_001)
me_cube_040.use_remesh_preserve_volume = False
me_cube_040.use_remesh_preserve_attributes = False
me_cube_040.use_mirror_vertex_groups = False
me_cube_040.update()
me_cube_041 = bpy.data.meshes.new('Cube.041')
me_cube_041.from_pydata([(-1.0, -1.0, -1.0), (-1.0, -1.0, 1.0), (-1.0, 1.0, -1.0), (-1.0, 1.0, 1.0), (1.0, -1.0, -1.0), (1.0, -1.0, 1.0), (1.0, 1.0, -1.0), (1.0, 1.0, 1.0)], [], [(0, 1, 3, 2), (2, 3, 7, 6), (6, 7, 5, 4), (4, 5, 1, 0), (2, 6, 4, 0), (7, 3, 1, 5)])
_uv = me_cube_041.uv_layers.new(name='UVMap')
_uv.uv.foreach_set('vector', [9.998e-05, 0.9999, 9.998e-05, 9.998e-05, 0.9999, 9.998e-05, 0.9999, 0.9999, 9.998e-05, 0.9999, 9.998e-05, 9.998e-05, 0.9999, 9.998e-05, 0.9999, 0.9999, 0.9999, 9.998e-05, 0.9999, 0.9999, 9.998e-05, 0.9999, 9.998e-05, 9.998e-05, 0.9999, 9.998e-05, 0.9999, 0.9999, 0.0001, 0.9999, 9.998e-05, 9.998e-05, 0.0001, 0.0001001, 0.9999, 9.998e-05, 0.9999, 0.9999, 9.998e-05, 0.9999, 0.9999, 0.9999, 9.998e-05, 0.9999, 0.0001, 9.998e-05, 0.9999, 9.998e-05])
me_cube_041.materials.append(mat_material_001)
me_cube_041.use_remesh_preserve_volume = False
me_cube_041.use_remesh_preserve_attributes = False
me_cube_041.use_mirror_vertex_groups = False
me_cube_041.update()
me_cube_042 = bpy.data.meshes.new('Cube.042')
me_cube_042.from_pydata([(-1.0, -1.0, -1.0), (-1.0, -1.0, 1.0), (-1.0, 1.0, -1.0), (-1.0, 1.0, 1.0), (1.0, -1.0, -1.0), (1.0, -1.0, 1.0), (1.0, 1.0, -1.0), (1.0, 1.0, 1.0)], [], [(0, 1, 3, 2), (2, 3, 7, 6), (6, 7, 5, 4), (4, 5, 1, 0), (2, 6, 4, 0), (7, 3, 1, 5)])
_uv = me_cube_042.uv_layers.new(name='UVMap')
_uv.uv.foreach_set('vector', [9.998e-05, 0.9999, 9.998e-05, 9.998e-05, 0.9999, 9.998e-05, 0.9999, 0.9999, 9.998e-05, 0.9999, 9.998e-05, 9.998e-05, 0.9999, 9.998e-05, 0.9999, 0.9999, 0.9999, 9.998e-05, 0.9999, 0.9999, 9.998e-05, 0.9999, 9.998e-05, 9.998e-05, 0.9999, 9.998e-05, 0.9999, 0.9999, 0.0001, 0.9999, 9.998e-05, 9.998e-05, 0.0001, 0.0001001, 0.9999, 9.998e-05, 0.9999, 0.9999, 9.998e-05, 0.9999, 0.9999, 0.9999, 9.998e-05, 0.9999, 0.0001, 9.998e-05, 0.9999, 9.998e-05])
me_cube_042.materials.append(mat_material_001)
me_cube_042.use_remesh_preserve_volume = False
me_cube_042.use_remesh_preserve_attributes = False
me_cube_042.use_mirror_vertex_groups = False
me_cube_042.update()
me_cube_043 = bpy.data.meshes.new('Cube.043')
me_cube_043.from_pydata([(-1.0, -1.0, -1.0), (-1.0, -1.0, 1.0), (-1.0, 1.0, -1.0), (-1.0, 1.0, 1.0), (1.0, -1.0, -1.0), (1.0, -1.0, 1.0), (1.0, 1.0, -1.0), (1.0, 1.0, 1.0)], [], [(0, 1, 3, 2), (2, 3, 7, 6), (6, 7, 5, 4), (4, 5, 1, 0), (2, 6, 4, 0), (7, 3, 1, 5)])
_uv = me_cube_043.uv_layers.new(name='UVMap')
_uv.uv.foreach_set('vector', [9.998e-05, 0.9999, 9.998e-05, 9.998e-05, 0.9999, 9.998e-05, 0.9999, 0.9999, 9.998e-05, 0.9999, 9.998e-05, 9.998e-05, 0.9999, 9.998e-05, 0.9999, 0.9999, 0.9999, 9.998e-05, 0.9999, 0.9999, 9.998e-05, 0.9999, 9.998e-05, 9.998e-05, 0.9999, 9.998e-05, 0.9999, 0.9999, 0.0001, 0.9999, 9.998e-05, 9.998e-05, 0.0001, 0.0001001, 0.9999, 9.998e-05, 0.9999, 0.9999, 9.998e-05, 0.9999, 0.9999, 0.9999, 9.998e-05, 0.9999, 0.0001, 9.998e-05, 0.9999, 9.998e-05])
me_cube_043.materials.append(mat_material_001)
me_cube_043.use_remesh_preserve_volume = False
me_cube_043.use_remesh_preserve_attributes = False
me_cube_043.use_mirror_vertex_groups = False
me_cube_043.update()
me_cube_044 = bpy.data.meshes.new('Cube.044')
me_cube_044.from_pydata([(-1.0, -1.0, -1.0), (-1.0, -1.0, 1.0), (-1.0, 1.0, -1.0), (-1.0, 1.0, 1.0), (1.0, -1.0, -1.0), (1.0, -1.0, 1.0), (1.0, 1.0, -1.0), (1.0, 1.0, 1.0)], [], [(0, 1, 3, 2), (2, 3, 7, 6), (6, 7, 5, 4), (4, 5, 1, 0), (2, 6, 4, 0), (7, 3, 1, 5)])
_uv = me_cube_044.uv_layers.new(name='UVMap')
_uv.uv.foreach_set('vector', [9.998e-05, 0.9999, 9.998e-05, 9.998e-05, 0.9999, 9.998e-05, 0.9999, 0.9999, 9.998e-05, 0.9999, 9.998e-05, 9.998e-05, 0.9999, 9.998e-05, 0.9999, 0.9999, 0.9999, 9.998e-05, 0.9999, 0.9999, 9.998e-05, 0.9999, 9.998e-05, 9.998e-05, 0.9999, 9.998e-05, 0.9999, 0.9999, 0.0001, 0.9999, 9.998e-05, 9.998e-05, 0.0001, 0.0001001, 0.9999, 9.998e-05, 0.9999, 0.9999, 9.998e-05, 0.9999, 0.9999, 0.9999, 9.998e-05, 0.9999, 0.0001, 9.998e-05, 0.9999, 9.998e-05])
me_cube_044.materials.append(mat_material_001)
me_cube_044.use_remesh_preserve_volume = False
me_cube_044.use_remesh_preserve_attributes = False
me_cube_044.use_mirror_vertex_groups = False
me_cube_044.update()
me_cube_045 = bpy.data.meshes.new('Cube.045')
me_cube_045.from_pydata([(-1.0, -1.0, -1.0), (-1.0, -1.0, 1.0), (-1.0, 1.0, -1.0), (-1.0, 1.0, 1.0), (1.0, -1.0, -1.0), (1.0, -1.0, 1.0), (1.0, 1.0, -1.0), (1.0, 1.0, 1.0)], [], [(0, 1, 3, 2), (2, 3, 7, 6), (6, 7, 5, 4), (4, 5, 1, 0), (2, 6, 4, 0), (7, 3, 1, 5)])
_uv = me_cube_045.uv_layers.new(name='UVMap')
_uv.uv.foreach_set('vector', [9.998e-05, 0.9999, 9.998e-05, 9.998e-05, 0.9999, 9.998e-05, 0.9999, 0.9999, 9.998e-05, 0.9999, 9.998e-05, 9.998e-05, 0.9999, 9.998e-05, 0.9999, 0.9999, 0.9999, 9.998e-05, 0.9999, 0.9999, 9.998e-05, 0.9999, 9.998e-05, 9.998e-05, 0.9999, 9.998e-05, 0.9999, 0.9999, 0.0001, 0.9999, 9.998e-05, 9.998e-05, 0.0001, 0.0001001, 0.9999, 9.998e-05, 0.9999, 0.9999, 9.998e-05, 0.9999, 0.9999, 0.9999, 9.998e-05, 0.9999, 0.0001, 9.998e-05, 0.9999, 9.998e-05])
me_cube_045.materials.append(mat_material_001)
me_cube_045.use_remesh_preserve_volume = False
me_cube_045.use_remesh_preserve_attributes = False
me_cube_045.use_mirror_vertex_groups = False
me_cube_045.update()
me_cube_046 = bpy.data.meshes.new('Cube.046')
me_cube_046.from_pydata([(-1.0, -1.0, -1.0), (-1.0, -1.0, 1.0), (-1.0, 1.0, -1.0), (-1.0, 1.0, 1.0), (1.0, -1.0, -1.0), (1.0, -1.0, 1.0), (1.0, 1.0, -1.0), (1.0, 1.0, 1.0)], [], [(0, 1, 3, 2), (2, 3, 7, 6), (6, 7, 5, 4), (4, 5, 1, 0), (2, 6, 4, 0), (7, 3, 1, 5)])
_uv = me_cube_046.uv_layers.new(name='UVMap')
_uv.uv.foreach_set('vector', [9.998e-05, 0.9999, 9.998e-05, 9.998e-05, 0.9999, 9.998e-05, 0.9999, 0.9999, 9.998e-05, 0.9999, 9.998e-05, 9.998e-05, 0.9999, 9.998e-05, 0.9999, 0.9999, 0.9999, 9.998e-05, 0.9999, 0.9999, 9.998e-05, 0.9999, 9.998e-05, 9.998e-05, 0.9999, 9.998e-05, 0.9999, 0.9999, 0.0001, 0.9999, 9.998e-05, 9.998e-05, 0.0001, 0.0001001, 0.9999, 9.998e-05, 0.9999, 0.9999, 9.998e-05, 0.9999, 0.9999, 0.9999, 9.998e-05, 0.9999, 0.0001, 9.998e-05, 0.9999, 9.998e-05])
me_cube_046.materials.append(mat_material_001)
me_cube_046.use_remesh_preserve_volume = False
me_cube_046.use_remesh_preserve_attributes = False
me_cube_046.use_mirror_vertex_groups = False
me_cube_046.update()
me_cube_047 = bpy.data.meshes.new('Cube.047')
me_cube_047.from_pydata([(-1.0, -1.0, -1.0), (-1.0, -1.0, 1.0), (-1.0, 1.0, -1.0), (-1.0, 1.0, 1.0), (1.0, -1.0, -1.0), (1.0, -1.0, 1.0), (1.0, 1.0, -1.0), (1.0, 1.0, 1.0)], [], [(0, 1, 3, 2), (2, 3, 7, 6), (6, 7, 5, 4), (4, 5, 1, 0), (2, 6, 4, 0), (7, 3, 1, 5)])
_uv = me_cube_047.uv_layers.new(name='UVMap')
_uv.uv.foreach_set('vector', [9.998e-05, 0.9999, 9.998e-05, 9.998e-05, 0.9999, 9.998e-05, 0.9999, 0.9999, 9.998e-05, 0.9999, 9.998e-05, 9.998e-05, 0.9999, 9.998e-05, 0.9999, 0.9999, 0.9999, 9.998e-05, 0.9999, 0.9999, 9.998e-05, 0.9999, 9.998e-05, 9.998e-05, 0.9999, 9.998e-05, 0.9999, 0.9999, 0.0001, 0.9999, 9.998e-05, 9.998e-05, 0.0001, 0.0001001, 0.9999, 9.998e-05, 0.9999, 0.9999, 9.998e-05, 0.9999, 0.9999, 0.9999, 9.998e-05, 0.9999, 0.0001, 9.998e-05, 0.9999, 9.998e-05])
me_cube_047.materials.append(mat_material_001)
me_cube_047.use_remesh_preserve_volume = False
me_cube_047.use_remesh_preserve_attributes = False
me_cube_047.use_mirror_vertex_groups = False
me_cube_047.update()

# ---- objects
ob_cube_026 = bpy.data.objects.new('Cube.026', me_cube_035)
ob_cube_025 = bpy.data.objects.new('Cube.025', me_cube_034)
ob_cube_024 = bpy.data.objects.new('Cube.024', me_cube_033)
ob_cube_023 = bpy.data.objects.new('Cube.023', me_cube_032)
ob_cube_022 = bpy.data.objects.new('Cube.022', me_cube_031)
ob_cube_021 = bpy.data.objects.new('Cube.021', me_cube_030)
ob_cube_020 = bpy.data.objects.new('Cube.020', me_cube_029)
ob_cube_019 = bpy.data.objects.new('Cube.019', me_cube_028)
ob_cube_018 = bpy.data.objects.new('Cube.018', me_cube_027)
ob_cube_017 = bpy.data.objects.new('Cube.017', me_cube_026)
ob_cube_016 = bpy.data.objects.new('Cube.016', me_cube_025)
ob_f_auto_door = bpy.data.objects.new('f.auto_door()', me_cube_024)
ob_f_door_1 = bpy.data.objects.new('f.door(1)', me_cube_023)
ob_f_switch_1 = bpy.data.objects.new('f.switch(1)', me_cube_019)
ob_f_mp_1 = bpy.data.objects.new('f.mp(1)', me_cube_018)
ob_cube_015 = bpy.data.objects.new('Cube.015', me_cube_022)
ob_cube_014 = bpy.data.objects.new('Cube.014', me_cube_021)
ob_cube_013 = bpy.data.objects.new('Cube.013', me_cube_020)
ob_cube_002 = bpy.data.objects.new('Cube.002', me_cube_000)
ob_point_004 = bpy.data.objects.new('Point.004', light_point_004)
ob_cube_003 = bpy.data.objects.new('Cube.003', me_cube_017)
ob_f_switch_0 = bpy.data.objects.new('f.switch(0)', me_cube_016)
ob_f_door_0 = bpy.data.objects.new('f.door(0)', me_cube_015)
ob_f_finish = bpy.data.objects.new('f.finish', me_cube_014)
ob_f_mp_0 = bpy.data.objects.new('f.mp(0)', me_cube_013)
ob_cube_012 = bpy.data.objects.new('Cube.012', me_cube_012)
ob_cube_011 = bpy.data.objects.new('Cube.011', me_cube_011)
ob_cube_010 = bpy.data.objects.new('Cube.010', me_cube_010)
ob_cube_009 = bpy.data.objects.new('Cube.009', me_cube_009)
ob_cube_008 = bpy.data.objects.new('Cube.008', me_cube_008)
ob_cube_007 = bpy.data.objects.new('Cube.007', me_cube_007)
ob_cube_006 = bpy.data.objects.new('Cube.006', me_cube_006)
ob_cube_005 = bpy.data.objects.new('Cube.005', me_cube_005)
ob_cube_004 = bpy.data.objects.new('Cube.004', me_cube_004)
ob_thisisanobjectwithsomeverylongname_withspecialcharstoo = bpy.data.objects.new('ThisIsAnObjectWithSomeVeryLongName(WithSpecialCharsToo!)', me_cube_003)
ob_point_003 = bpy.data.objects.new('Point.003', light_point_003)
ob_point_002 = bpy.data.objects.new('Point.002', light_point_002)
ob_point_001 = bpy.data.objects.new('Point.001', light_point_001)
ob_cube_001 = bpy.data.objects.new('Cube.001', me_cube_002)
ob_cube = bpy.data.objects.new('Cube', me_cube_001)
ob_cube_027 = bpy.data.objects.new('Cube.027', me_cube_036)
ob_cube_028 = bpy.data.objects.new('Cube.028', me_cube_037)
ob_cube_029 = bpy.data.objects.new('Cube.029', me_cube_038)
ob_cube_030 = bpy.data.objects.new('Cube.030', me_cube_039)
ob_f_amulet = bpy.data.objects.new('f.amulet', me_cube_040)
ob_f_switch_2 = bpy.data.objects.new('f.switch(2)', me_cube_041)
ob_f_door_2 = bpy.data.objects.new('f.door(2)', me_cube_042)
ob_f_switch_3 = bpy.data.objects.new('f.switch(3)', me_cube_043)
ob_f_door_3 = bpy.data.objects.new('f.door(3)', me_cube_044)
ob_f_mp_001 = bpy.data.objects.new('f.mp.001', me_cube_045)
ob_f_amulet_001 = bpy.data.objects.new('f.amulet.001', me_cube_046)
ob_f_bonus = bpy.data.objects.new('f.bonus', me_cube_047)

# ---- transforms, parenting, visibility, modifiers, constraints
ob_cube_026.location = (27.51, -34.15, 2.095)
ob_cube_026.rotation_euler = (0.0, -0.0, 0.6109)
ob_cube_026.scale = (2.483, 2.483, 2.483)
ob_cube_026.lineart.crease_threshold = 0.0
ob_cube_025.location = (33.57, -32.34, 2.095)
ob_cube_025.rotation_euler = (0.0, -0.0, 0.6109)
ob_cube_025.scale = (2.483, 2.483, 2.483)
ob_cube_025.lineart.crease_threshold = 0.0
ob_cube_024.location = (44.22, -24.89, 2.095)
ob_cube_024.rotation_euler = (0.0, -0.0, 0.6109)
ob_cube_024.scale = (2.483, 2.483, 2.483)
ob_cube_024.lineart.crease_threshold = 0.0
ob_cube_023.location = (40.13, -27.75, 2.095)
ob_cube_023.rotation_euler = (0.0, -0.0, 0.6109)
ob_cube_023.scale = (2.483, 2.483, 2.483)
ob_cube_023.lineart.crease_threshold = 0.0
ob_cube_022.location = (10.61, -43.28, 2.095)
ob_cube_022.scale = (2.483, 2.483, 2.483)
ob_cube_022.lineart.crease_threshold = 0.0
ob_cube_021.location = (15.61, -43.28, 2.095)
ob_cube_021.scale = (2.483, 2.483, 2.483)
ob_cube_021.lineart.crease_threshold = 0.0
ob_cube_020.location = (2.608, -43.28, 2.095)
ob_cube_020.scale = (2.483, 2.483, 2.483)
ob_cube_020.lineart.crease_threshold = 0.0
ob_cube_019.location = (-3.392, -41.28, 2.998)
ob_cube_019.scale = (2.483, 2.483, 2.483)
ob_cube_019.lineart.crease_threshold = 0.0
ob_cube_018.location = (10.48, -13.02, 2.181)
ob_cube_018.rotation_euler = (3.142, 8.742e-08, 0.5007)
ob_cube_018.scale = (1.059, 1.059, 1.059)
ob_cube_018.lineart.crease_threshold = 0.0
ob_cube_017.location = (9.8, -12.3, 1.2)
ob_cube_017.rotation_euler = (0.0, -0.0, 1.382)
ob_cube_017.scale = (1.059, 1.059, 1.059)
ob_cube_017.lineart.crease_threshold = 0.0
ob_cube_016.location = (-7.007, 5.08, 2.052)
ob_cube_016.rotation_euler = (3.142, 6.283, 4.712)
ob_cube_016.scale = (1.059, 1.059, 1.059)
ob_cube_016.lineart.crease_threshold = 0.0
ob_f_auto_door.location = (-8.2, 2.0, 0.0)
ob_f_auto_door.scale = (0.4873, 0.4873, 0.4873)
ob_f_auto_door.lineart.crease_threshold = 0.0
ob_f_door_1.location = (21.67, 3.664, 1.747)
ob_f_door_1.scale = (0.2758, 0.2758, 0.2758)
ob_f_door_1.lineart.crease_threshold = 0.0
ob_f_switch_1.location = (16.33, 3.664, 1.747)
ob_f_switch_1.scale = (0.2758, 0.2758, 0.2758)
ob_f_switch_1.lineart.crease_threshold = 0.0
ob_f_mp_1.location = (-8.59, 4.117, 7.74)
ob_f_mp_1.scale = (0.2758, 0.2758, 0.2758)
ob_f_mp_1.lineart.crease_threshold = 0.0
ob_cube_015.location = (-7.508, -7.344, 1.181)
ob_cube_015.rotation_euler = (0.0, -0.0, -0.1889)
ob_cube_015.scale = (1.059, 1.059, 1.059)
ob_cube_015.lineart.crease_threshold = 0.0
ob_cube_014.location = (-8.198, -8.002, 2.181)
ob_cube_014.rotation_euler = (3.142, 8.742e-08, -1.07)
ob_cube_014.scale = (1.059, 1.059, 1.059)
ob_cube_014.lineart.crease_threshold = 0.0
ob_cube_013.location = (-6.219, 0.414, 2.181)
ob_cube_013.rotation_euler = (3.142, 8.742e-08, 0.6896)
ob_cube_013.scale = (1.059, 1.059, 1.059)
ob_cube_013.lineart.crease_threshold = 0.0
ob_cube_002.location = (-6.995, 0.9678, 1.181)
ob_cube_002.rotation_euler = (0.0, -0.0, 1.571)
ob_cube_002.scale = (1.059, 1.059, 1.059)
ob_cube_002.lineart.crease_threshold = 0.0
ob_point_004.location = (2.836, 15.71, 17.94)
ob_point_004.lineart.crease_threshold = 0.0
ob_cube_003.location = (3.093, -2.0, 1.181)
ob_cube_003.scale = (1.059, 1.059, 1.059)
ob_cube_003.lineart.crease_threshold = 0.0
ob_f_switch_0.location = (16.58, 6.617, 1.747)
ob_f_switch_0.scale = (0.2758, 0.2758, 0.2758)
ob_f_switch_0.lineart.crease_threshold = 0.0
ob_f_door_0.location = (21.93, 6.617, 1.747)
ob_f_door_0.scale = (0.2758, 0.2758, 0.2758)
ob_f_door_0.lineart.crease_threshold = 0.0
ob_f_finish.location = (-12.98, 7.395, 8.723)
ob_f_finish.scale = (0.2758, 0.2758, 0.2758)
ob_f_finish.lineart.crease_threshold = 0.0
ob_f_mp_0.location = (10.61, 7.668, 1.747)
ob_f_mp_0.scale = (0.2758, 0.2758, 0.2758)
ob_f_mp_0.lineart.crease_threshold = 0.0
ob_cube_012.location = (1.093, -3.0, 1.181)
ob_cube_012.scale = (1.059, 1.059, 1.059)
ob_cube_012.lineart.crease_threshold = 0.0
ob_cube_011.location = (-9.719, -3.244, 2.168)
ob_cube_011.rotation_euler = (0.0, -0.0, 1.04)
ob_cube_011.lineart.crease_threshold = 0.0
ob_cube_010.location = (-13.39, -2.282, 6.095)
ob_cube_010.scale = (2.483, 2.483, 2.483)
ob_cube_010.lineart.crease_threshold = 0.0
ob_cube_009.location = (-14.0, 2.5, 5.706)
ob_cube_009.scale = (2.483, 2.483, 2.483)
ob_cube_009.lineart.crease_threshold = 0.0
ob_cube_008.location = (-3.296, 7.668, 0.2148)
ob_cube_008.scale = (1.059, 1.059, 1.059)
ob_cube_008.lineart.crease_threshold = 0.0
ob_cube_007.location = (6.846, 7.668, 4.628)
ob_cube_007.scale = (1.059, 1.059, 1.059)
ob_cube_007.lineart.crease_threshold = 0.0
ob_cube_006.location = (4.232, 7.668, 3.444)
ob_cube_006.scale = (1.059, 1.059, 1.059)
ob_cube_006.lineart.crease_threshold = 0.0
ob_cube_005.location = (1.775, 7.668, 2.248)
ob_cube_005.scale = (1.059, 1.059, 1.059)
ob_cube_005.lineart.crease_threshold = 0.0
ob_cube_004.location = (-0.7766, 7.668, 1.343)
ob_cube_004.scale = (1.059, 1.059, 1.059)
ob_cube_004.lineart.crease_threshold = 0.0
ob_thisisanobjectwithsomeverylongname_withspecialcharstoo.location = (1.941, -8.467, 2.168)
ob_thisisanobjectwithsomeverylongname_withspecialcharstoo.rotation_euler = (0.0, -0.0, 1.774)
ob_thisisanobjectwithsomeverylongname_withspecialcharstoo.lineart.crease_threshold = 0.0
ob_point_003.location = (-31.26, 0.559, 21.28)
ob_point_003.scale = (10.0, 10.0, 10.0)
ob_point_003.lineart.crease_threshold = 0.0
ob_point_002.location = (-0.1082, -26.16, 21.28)
ob_point_002.scale = (10.0, 10.0, 10.0)
ob_point_002.lineart.crease_threshold = 0.0
ob_point_001.location = (22.65, -1.238, 21.28)
ob_point_001.scale = (10.0, 10.0, 10.0)
ob_point_001.lineart.crease_threshold = 0.0
ob_cube_001.location = (-13.39, 7.738, 6.095)
ob_cube_001.scale = (2.483, 2.483, 2.483)
ob_cube_001.lineart.crease_threshold = 0.0
ob_cube.location = (-0.02709, -0.0001129, -0.6667)
ob_cube.scale = (20.0, 20.0, 10.0)
ob_cube.lineart.crease_threshold = 0.0
ob_cube_027.location = (-0.02709, 20.0, 49.33)
ob_cube_027.rotation_euler = (1.571, -0.0, 0.0)
ob_cube_027.scale = (20.0, 20.0, 10.0)
ob_cube_027.lineart.crease_threshold = 0.0
ob_cube_028.location = (29.97, -50.0, 49.33)
ob_cube_028.rotation_euler = (1.571, -0.0, 3.142)
ob_cube_028.scale = (20.0, 20.0, 10.0)
ob_cube_028.lineart.crease_threshold = 0.0
ob_cube_029.location = (-20.03, -30.0, 49.33)
ob_cube_029.rotation_euler = (1.571, -0.0, 1.571)
ob_cube_029.scale = (20.0, 20.0, 10.0)
ob_cube_029.lineart.crease_threshold = 0.0
ob_cube_030.location = (49.97, -0.0001144, 49.33)
ob_cube_030.rotation_euler = (1.571, 0.0, 4.712)
ob_cube_030.scale = (20.0, 20.0, 10.0)
ob_cube_030.lineart.crease_threshold = 0.0
ob_f_amulet.location = (-2.097, 2.592, 0.9632)
ob_f_amulet.scale = (0.2758, 0.2758, 0.2758)
ob_f_amulet.lineart.crease_threshold = 0.0
ob_f_switch_2.location = (18.91, 1.731, 1.196)
ob_f_switch_2.scale = (0.2758, 0.2758, 0.2758)
ob_f_switch_2.lineart.crease_threshold = 0.0
ob_f_door_2.location = (24.26, 1.731, 1.196)
ob_f_door_2.scale = (0.2758, 0.2758, 0.2758)
ob_f_door_2.lineart.crease_threshold = 0.0
ob_f_switch_3.location = (19.44, -0.6637, 1.196)
ob_f_switch_3.scale = (0.2758, 0.2758, 0.2758)
ob_f_switch_3.lineart.crease_threshold = 0.0
ob_f_door_3.location = (24.78, -0.6637, 1.196)
ob_f_door_3.scale = (0.2758, 0.2758, 0.2758)
ob_f_door_3.lineart.crease_threshold = 0.0
ob_f_mp_001.location = (20.95, -7.798, 1.747)
ob_f_mp_001.scale = (0.2758, 0.2758, 0.2758)
ob_f_mp_001.lineart.crease_threshold = 0.0
ob_f_amulet_001.location = (-6.305, 11.02, 1.264)
ob_f_amulet_001.scale = (0.2758, 0.2758, 0.2758)
ob_f_amulet_001.lineart.crease_threshold = 0.0
ob_f_bonus.location = (-2.933, 12.0, 1.247)
ob_f_bonus.scale = (0.1004, 0.1004, 0.1004)
ob_f_bonus.lineart.crease_threshold = 0.0

# ---- collection membership
col_collection_1.objects.link(ob_cube_026)
col_collection_1.objects.link(ob_cube_025)
col_collection_1.objects.link(ob_cube_024)
col_collection_1.objects.link(ob_cube_023)
col_collection_1.objects.link(ob_cube_022)
col_collection_1.objects.link(ob_cube_021)
col_collection_1.objects.link(ob_cube_020)
col_collection_1.objects.link(ob_cube_019)
col_collection_1.objects.link(ob_cube_018)
col_collection_1.objects.link(ob_cube_017)
col_collection_1.objects.link(ob_cube_016)
col_collection_1.objects.link(ob_f_auto_door)
col_collection_1.objects.link(ob_f_door_1)
col_collection_1.objects.link(ob_f_switch_1)
col_collection_1.objects.link(ob_f_mp_1)
col_collection_1.objects.link(ob_cube_015)
col_collection_1.objects.link(ob_cube_014)
col_collection_1.objects.link(ob_cube_013)
col_collection_1.objects.link(ob_cube_002)
col_collection_1.objects.link(ob_point_004)
col_collection_1.objects.link(ob_cube_003)
col_collection_1.objects.link(ob_f_switch_0)
col_collection_1.objects.link(ob_f_door_0)
col_collection_1.objects.link(ob_f_finish)
col_collection_1.objects.link(ob_f_mp_0)
col_collection_1.objects.link(ob_cube_012)
col_collection_1.objects.link(ob_cube_011)
col_collection_1.objects.link(ob_cube_010)
col_collection_1.objects.link(ob_cube_009)
col_collection_1.objects.link(ob_cube_008)
col_collection_1.objects.link(ob_cube_007)
col_collection_1.objects.link(ob_cube_006)
col_collection_1.objects.link(ob_cube_005)
col_collection_1.objects.link(ob_cube_004)
col_collection_1.objects.link(ob_thisisanobjectwithsomeverylongname_withspecialcharstoo)
col_collection_1.objects.link(ob_point_003)
col_collection_1.objects.link(ob_point_002)
col_collection_1.objects.link(ob_point_001)
col_collection_1.objects.link(ob_cube_001)
col_collection_1.objects.link(ob_cube)
col_collection_1.objects.link(ob_cube_027)
col_collection_1.objects.link(ob_cube_028)
col_collection_1.objects.link(ob_cube_029)
col_collection_1.objects.link(ob_cube_030)
col_collection_1.objects.link(ob_f_amulet)
col_collection_1.objects.link(ob_f_switch_2)
col_collection_1.objects.link(ob_f_door_2)
col_collection_1.objects.link(ob_f_switch_3)
col_collection_1.objects.link(ob_f_door_3)
col_collection_1.objects.link(ob_f_mp_001)
col_collection_1.objects.link(ob_f_amulet_001)
col_collection_1.objects.link(ob_f_bonus)

# ---- scene / render settings (as saved in the file)
scene.frame_start = 1; scene.frame_end = 250; scene.frame_set(165)
scene.render.engine = 'BLENDER_EEVEE_NEXT'
scene.render.resolution_percentage = 50
scene.render.dither_intensity = 0.0
scene.cycles.use_denoising = False
scene.cycles.samples = 128
scene.cycles.sampling_pattern = 'TABULATED_SOBOL'
scene.cycles.use_adaptive_sampling = False
scene.cycles.use_light_tree = False
scene.cycles.blur_glossy = 0.0
scene.cycles.sample_clamp_indirect = 0.0
scene.view_settings.view_transform = 'Standard'
bpy.context.view_layer.update()

# ---- added for rendering (the .blend has no active camera): camera
cam_auto = bpy.data.cameras.new('AutoCamera')
cam_auto.lens = 50.0
cam_auto.sensor_width = 36.0
cam_auto.clip_end = 1972.4
ob_auto_camera = bpy.data.objects.new('AutoCamera', cam_auto)
scene.collection.objects.link(ob_auto_camera)
ob_auto_camera.location = (127.361, -149.866, 124.155)
ob_auto_camera.rotation_euler = (1.09748, -7.21219e-08, 0.694738)
scene.camera = ob_auto_camera
bpy.context.view_layer.update()
